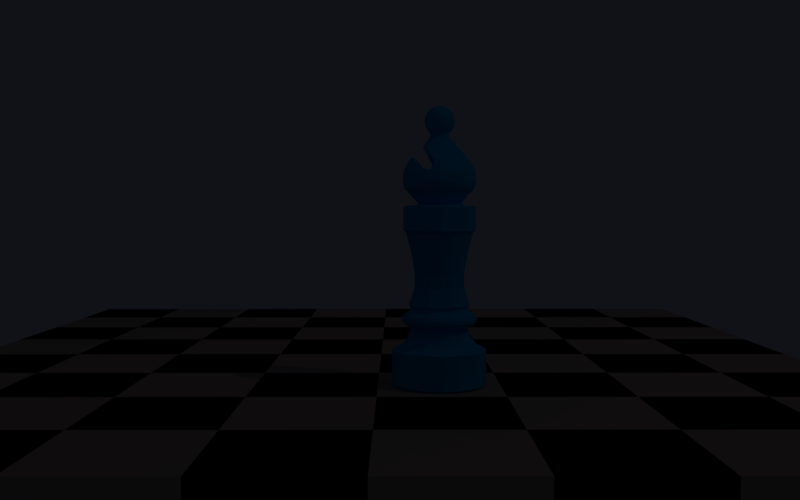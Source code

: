 # Source: bishop_render1.blend  (saved by Blender 2.78.0; exported with 4.5.12 LTS)
import bpy
from mathutils import Matrix  # noqa: F401  (used for matrix-valued properties, if any)

bpy.ops.wm.read_factory_settings(use_empty=True)
scene = bpy.context.scene
scene.name = 'Scene'

# ---- collections
col_collection_1 = bpy.data.collections.new('Collection 1'); scene.collection.children.link(col_collection_1)

# ---- materials (node trees are filled in below, after node groups)
mat_lightwood = bpy.data.materials.new('lightwood')
mat_lightwood.alpha_threshold = 0.0
mat_lightwood.use_transparent_shadow = False
mat_lightwood.diffuse_color = (0.5596, 0.4427, 0.3609, 1.0)
mat_lightwood.roughness = 0.5
mat_lightwood_001 = bpy.data.materials.new('lightwood.001')
mat_lightwood_001.alpha_threshold = 0.0
mat_lightwood_001.use_transparent_shadow = False
mat_lightwood_001.diffuse_color = (0.009851, 0.008996, 0.01222, 1.0)
mat_lightwood_001.roughness = 0.5
mat_material_001 = bpy.data.materials.new('Material.001')
mat_material_001.alpha_threshold = 0.0
mat_material_001.use_transparent_shadow = False
mat_material_001.diffuse_color = (0.001053, 0.5731, 1.0, 1.0)
mat_material_001.specular_color = (0.01033, 0.3356, 0.5395)
mat_material_001.roughness = 0.5
mat_material_001.specular_intensity = 1.0

# ---- material node trees

# ---- world
world_world = bpy.data.worlds.new('World'); scene.world = world_world
world_world.color = (0.005252, 0.006084, 0.009018)
world_world.use_sun_shadow = False
world_world.sun_shadow_jitter_overblur = 0.0
world_world.cycles.sampling_method = 'MANUAL'
world_world.light_settings.ao_factor = 0.0838

# ---- cameras
cam_camera_001 = bpy.data.cameras.new('Camera.001')
cam_camera_001.clip_end = 100.0
cam_camera_001.lens = 35.0
cam_camera_001.sensor_width = 32.0
cam_camera_001.sensor_height = 18.0
cam_camera_001.display_size = 2.0
cam_camera_001.dof.focus_distance = 0.0
cam_camera_001.dof.aperture_fstop = 128.0
cam_camera_001.dof.aperture_blades = 6

# ---- lights
light_lamp = bpy.data.lights.new('Lamp', 'AREA')
light_lamp.color = (1.0, 0.9404, 0.9404)
light_lamp.transmission_factor = 0.0
light_lamp.cutoff_distance = 30.0
light_lamp.energy = 134.3
light_lamp.shadow_buffer_clip_start = 1.001
light_lamp.shadow_soft_size = 0.005
light_lamp.shadow_maximum_resolution = 0.006
light_lamp.use_absolute_resolution = True
light_lamp.size = 0.005
light_lamp.size_y = 0.005

# ---- meshes
me_cube_003 = bpy.data.meshes.new('Cube.003')
me_cube_003.from_pydata([(-1.0, -1.0, -1.0), (-1.0, -1.0, 1.0), (-1.0, 1.0, -1.0), (-1.0, 1.0, 1.0), (1.0, -1.0, -1.0), (1.0, -1.0, 1.0), (1.0, 1.0, -1.0), (1.0, 1.0, 1.0), (-1.0, -3.0, -1.0), (-1.0, -3.0, 1.0), (-1.0, -1.0, -1.0), (-1.0, -1.0, 1.0), (1.0, -3.0, -1.0), (1.0, -3.0, 1.0), (1.0, -1.0, -1.0), (1.0, -1.0, 1.0), (-3.0, -1.0, -1.0), (-3.0, -1.0, 1.0), (-3.0, 1.0, -1.0), (-3.0, 1.0, 1.0), (-1.0, -1.0, -1.0), (-1.0, -1.0, 1.0), (-1.0, 1.0, -1.0), (-1.0, 1.0, 1.0), (-3.0, -3.0, -1.0), (-3.0, -3.0, 1.0), (-3.0, -1.0, -1.0), (-3.0, -1.0, 1.0), (-1.0, -3.0, -1.0), (-1.0, -3.0, 1.0), (-1.0, -1.0, -1.0), (-1.0, -1.0, 1.0), (-1.0, 3.0, -1.0), (-1.0, 3.0, 1.0), (-1.0, 5.0, -1.0), (-1.0, 5.0, 1.0), (1.0, 3.0, -1.0), (1.0, 3.0, 1.0), (1.0, 5.0, -1.0), (1.0, 5.0, 1.0), (-1.0, 1.0, -1.0), (-1.0, 1.0, 1.0), (-1.0, 3.0, -1.0), (-1.0, 3.0, 1.0), (1.0, 1.0, -1.0), (1.0, 1.0, 1.0), (1.0, 3.0, -1.0), (1.0, 3.0, 1.0), (-3.0, 3.0, -1.0), (-3.0, 3.0, 1.0), (-3.0, 5.0, -1.0), (-3.0, 5.0, 1.0), (-1.0, 3.0, -1.0), (-1.0, 3.0, 1.0), (-1.0, 5.0, -1.0), (-1.0, 5.0, 1.0), (-3.0, 1.0, -1.0), (-3.0, 1.0, 1.0), (-3.0, 3.0, -1.0), (-3.0, 3.0, 1.0), (-1.0, 1.0, -1.0), (-1.0, 1.0, 1.0), (-1.0, 3.0, -1.0), (-1.0, 3.0, 1.0), (-1.0, 7.0, -1.0), (-1.0, 7.0, 1.0), (-1.0, 9.0, -1.0), (-1.0, 9.0, 1.0), (1.0, 7.0, -1.0), (1.0, 7.0, 1.0), (1.0, 9.0, -1.0), (1.0, 9.0, 1.0), (-1.0, 5.0, -1.0), (-1.0, 5.0, 1.0), (-1.0, 7.0, -1.0), (-1.0, 7.0, 1.0), (1.0, 5.0, -1.0), (1.0, 5.0, 1.0), (1.0, 7.0, -1.0), (1.0, 7.0, 1.0), (-3.0, 7.0, -1.0), (-3.0, 7.0, 1.0), (-3.0, 9.0, -1.0), (-3.0, 9.0, 1.0), (-1.0, 7.0, -1.0), (-1.0, 7.0, 1.0), (-1.0, 9.0, -1.0), (-1.0, 9.0, 1.0), (-3.0, 5.0, -1.0), (-3.0, 5.0, 1.0), (-3.0, 7.0, -1.0), (-3.0, 7.0, 1.0), (-1.0, 5.0, -1.0), (-1.0, 5.0, 1.0), (-1.0, 7.0, -1.0), (-1.0, 7.0, 1.0), (-1.0, 11.0, -1.0), (-1.0, 11.0, 1.0), (-1.0, 13.0, -1.0), (-1.0, 13.0, 1.0), (1.0, 11.0, -1.0), (1.0, 11.0, 1.0), (1.0, 13.0, -1.0), (1.0, 13.0, 1.0), (-1.0, 9.0, -1.0), (-1.0, 9.0, 1.0), (-1.0, 11.0, -1.0), (-1.0, 11.0, 1.0), (1.0, 9.0, -1.0), (1.0, 9.0, 1.0), (1.0, 11.0, -1.0), (1.0, 11.0, 1.0), (-3.0, 11.0, -1.0), (-3.0, 11.0, 1.0), (-3.0, 13.0, -1.0), (-3.0, 13.0, 1.0), (-1.0, 11.0, -1.0), (-1.0, 11.0, 1.0), (-1.0, 13.0, -1.0), (-1.0, 13.0, 1.0), (-3.0, 9.0, -1.0), (-3.0, 9.0, 1.0), (-3.0, 11.0, -1.0), (-3.0, 11.0, 1.0), (-1.0, 9.0, -1.0), (-1.0, 9.0, 1.0), (-1.0, 11.0, -1.0), (-1.0, 11.0, 1.0), (3.0, -1.0, -1.0), (3.0, -1.0, 1.0), (3.0, 1.0, -1.0), (3.0, 1.0, 1.0), (5.0, -1.0, -1.0), (5.0, -1.0, 1.0), (5.0, 1.0, -1.0), (5.0, 1.0, 1.0), (3.0, -3.0, -1.0), (3.0, -3.0, 1.0), (3.0, -1.0, -1.0), (3.0, -1.0, 1.0), (5.0, -3.0, -1.0), (5.0, -3.0, 1.0), (5.0, -1.0, -1.0), (5.0, -1.0, 1.0), (1.0, -1.0, -1.0), (1.0, -1.0, 1.0), (1.0, 1.0, -1.0), (1.0, 1.0, 1.0), (3.0, -1.0, -1.0), (3.0, -1.0, 1.0), (3.0, 1.0, -1.0), (3.0, 1.0, 1.0), (1.0, -3.0, -1.0), (1.0, -3.0, 1.0), (1.0, -1.0, -1.0), (1.0, -1.0, 1.0), (3.0, -3.0, -1.0), (3.0, -3.0, 1.0), (3.0, -1.0, -1.0), (3.0, -1.0, 1.0), (3.0, 3.0, -1.0), (3.0, 3.0, 1.0), (3.0, 5.0, -1.0), (3.0, 5.0, 1.0), (5.0, 3.0, -1.0), (5.0, 3.0, 1.0), (5.0, 5.0, -1.0), (5.0, 5.0, 1.0), (3.0, 1.0, -1.0), (3.0, 1.0, 1.0), (3.0, 3.0, -1.0), (3.0, 3.0, 1.0), (5.0, 1.0, -1.0), (5.0, 1.0, 1.0), (5.0, 3.0, -1.0), (5.0, 3.0, 1.0), (1.0, 3.0, -1.0), (1.0, 3.0, 1.0), (1.0, 5.0, -1.0), (1.0, 5.0, 1.0), (3.0, 3.0, -1.0), (3.0, 3.0, 1.0), (3.0, 5.0, -1.0), (3.0, 5.0, 1.0), (1.0, 1.0, -1.0), (1.0, 1.0, 1.0), (1.0, 3.0, -1.0), (1.0, 3.0, 1.0), (3.0, 1.0, -1.0), (3.0, 1.0, 1.0), (3.0, 3.0, -1.0), (3.0, 3.0, 1.0), (3.0, 7.0, -1.0), (3.0, 7.0, 1.0), (3.0, 9.0, -1.0), (3.0, 9.0, 1.0), (5.0, 7.0, -1.0), (5.0, 7.0, 1.0), (5.0, 9.0, -1.0), (5.0, 9.0, 1.0), (3.0, 5.0, -1.0), (3.0, 5.0, 1.0), (3.0, 7.0, -1.0), (3.0, 7.0, 1.0), (5.0, 5.0, -1.0), (5.0, 5.0, 1.0), (5.0, 7.0, -1.0), (5.0, 7.0, 1.0), (1.0, 7.0, -1.0), (1.0, 7.0, 1.0), (1.0, 9.0, -1.0), (1.0, 9.0, 1.0), (3.0, 7.0, -1.0), (3.0, 7.0, 1.0), (3.0, 9.0, -1.0), (3.0, 9.0, 1.0), (1.0, 5.0, -1.0), (1.0, 5.0, 1.0), (1.0, 7.0, -1.0), (1.0, 7.0, 1.0), (3.0, 5.0, -1.0), (3.0, 5.0, 1.0), (3.0, 7.0, -1.0), (3.0, 7.0, 1.0), (3.0, 11.0, -1.0), (3.0, 11.0, 1.0), (3.0, 13.0, -1.0), (3.0, 13.0, 1.0), (5.0, 11.0, -1.0), (5.0, 11.0, 1.0), (5.0, 13.0, -1.0), (5.0, 13.0, 1.0), (3.0, 9.0, -1.0), (3.0, 9.0, 1.0), (3.0, 11.0, -1.0), (3.0, 11.0, 1.0), (5.0, 9.0, -1.0), (5.0, 9.0, 1.0), (5.0, 11.0, -1.0), (5.0, 11.0, 1.0), (1.0, 11.0, -1.0), (1.0, 11.0, 1.0), (1.0, 13.0, -1.0), (1.0, 13.0, 1.0), (3.0, 11.0, -1.0), (3.0, 11.0, 1.0), (3.0, 13.0, -1.0), (3.0, 13.0, 1.0), (1.0, 9.0, -1.0), (1.0, 9.0, 1.0), (1.0, 11.0, -1.0), (1.0, 11.0, 1.0), (3.0, 9.0, -1.0), (3.0, 9.0, 1.0), (3.0, 11.0, -1.0), (3.0, 11.0, 1.0), (7.0, -1.0, -1.0), (7.0, -1.0, 1.0), (7.0, 1.0, -1.0), (7.0, 1.0, 1.0), (9.0, -1.0, -1.0), (9.0, -1.0, 1.0), (9.0, 1.0, -1.0), (9.0, 1.0, 1.0), (7.0, -3.0, -1.0), (7.0, -3.0, 1.0), (7.0, -1.0, -1.0), (7.0, -1.0, 1.0), (9.0, -3.0, -1.0), (9.0, -3.0, 1.0), (9.0, -1.0, -1.0), (9.0, -1.0, 1.0), (5.0, -1.0, -1.0), (5.0, -1.0, 1.0), (5.0, 1.0, -1.0), (5.0, 1.0, 1.0), (7.0, -1.0, -1.0), (7.0, -1.0, 1.0), (7.0, 1.0, -1.0), (7.0, 1.0, 1.0), (5.0, -3.0, -1.0), (5.0, -3.0, 1.0), (5.0, -1.0, -1.0), (5.0, -1.0, 1.0), (7.0, -3.0, -1.0), (7.0, -3.0, 1.0), (7.0, -1.0, -1.0), (7.0, -1.0, 1.0), (7.0, 3.0, -1.0), (7.0, 3.0, 1.0), (7.0, 5.0, -1.0), (7.0, 5.0, 1.0), (9.0, 3.0, -1.0), (9.0, 3.0, 1.0), (9.0, 5.0, -1.0), (9.0, 5.0, 1.0), (7.0, 1.0, -1.0), (7.0, 1.0, 1.0), (7.0, 3.0, -1.0), (7.0, 3.0, 1.0), (9.0, 1.0, -1.0), (9.0, 1.0, 1.0), (9.0, 3.0, -1.0), (9.0, 3.0, 1.0), (5.0, 3.0, -1.0), (5.0, 3.0, 1.0), (5.0, 5.0, -1.0), (5.0, 5.0, 1.0), (7.0, 3.0, -1.0), (7.0, 3.0, 1.0), (7.0, 5.0, -1.0), (7.0, 5.0, 1.0), (5.0, 1.0, -1.0), (5.0, 1.0, 1.0), (5.0, 3.0, -1.0), (5.0, 3.0, 1.0), (7.0, 1.0, -1.0), (7.0, 1.0, 1.0), (7.0, 3.0, -1.0), (7.0, 3.0, 1.0), (7.0, 7.0, -1.0), (7.0, 7.0, 1.0), (7.0, 9.0, -1.0), (7.0, 9.0, 1.0), (9.0, 7.0, -1.0), (9.0, 7.0, 1.0), (9.0, 9.0, -1.0), (9.0, 9.0, 1.0), (7.0, 5.0, -1.0), (7.0, 5.0, 1.0), (7.0, 7.0, -1.0), (7.0, 7.0, 1.0), (9.0, 5.0, -1.0), (9.0, 5.0, 1.0), (9.0, 7.0, -1.0), (9.0, 7.0, 1.0), (5.0, 7.0, -1.0), (5.0, 7.0, 1.0), (5.0, 9.0, -1.0), (5.0, 9.0, 1.0), (7.0, 7.0, -1.0), (7.0, 7.0, 1.0), (7.0, 9.0, -1.0), (7.0, 9.0, 1.0), (5.0, 5.0, -1.0), (5.0, 5.0, 1.0), (5.0, 7.0, -1.0), (5.0, 7.0, 1.0), (7.0, 5.0, -1.0), (7.0, 5.0, 1.0), (7.0, 7.0, -1.0), (7.0, 7.0, 1.0), (7.0, 11.0, -1.0), (7.0, 11.0, 1.0), (7.0, 13.0, -1.0), (7.0, 13.0, 1.0), (9.0, 11.0, -1.0), (9.0, 11.0, 1.0), (9.0, 13.0, -1.0), (9.0, 13.0, 1.0), (7.0, 9.0, -1.0), (7.0, 9.0, 1.0), (7.0, 11.0, -1.0), (7.0, 11.0, 1.0), (9.0, 9.0, -1.0), (9.0, 9.0, 1.0), (9.0, 11.0, -1.0), (9.0, 11.0, 1.0), (5.0, 11.0, -1.0), (5.0, 11.0, 1.0), (5.0, 13.0, -1.0), (5.0, 13.0, 1.0), (7.0, 11.0, -1.0), (7.0, 11.0, 1.0), (7.0, 13.0, -1.0), (7.0, 13.0, 1.0), (5.0, 9.0, -1.0), (5.0, 9.0, 1.0), (5.0, 11.0, -1.0), (5.0, 11.0, 1.0), (7.0, 9.0, -1.0), (7.0, 9.0, 1.0), (7.0, 11.0, -1.0), (7.0, 11.0, 1.0), (11.0, -1.0, -1.0), (11.0, -1.0, 1.0), (11.0, 1.0, -1.0), (11.0, 1.0, 1.0), (13.0, -1.0, -1.0), (13.0, -1.0, 1.0), (13.0, 1.0, -1.0), (13.0, 1.0, 1.0), (11.0, -3.0, -1.0), (11.0, -3.0, 1.0), (11.0, -1.0, -1.0), (11.0, -1.0, 1.0), (13.0, -3.0, -1.0), (13.0, -3.0, 1.0), (13.0, -1.0, -1.0), (13.0, -1.0, 1.0), (9.0, -1.0, -1.0), (9.0, -1.0, 1.0), (9.0, 1.0, -1.0), (9.0, 1.0, 1.0), (11.0, -1.0, -1.0), (11.0, -1.0, 1.0), (11.0, 1.0, -1.0), (11.0, 1.0, 1.0), (9.0, -3.0, -1.0), (9.0, -3.0, 1.0), (9.0, -1.0, -1.0), (9.0, -1.0, 1.0), (11.0, -3.0, -1.0), (11.0, -3.0, 1.0), (11.0, -1.0, -1.0), (11.0, -1.0, 1.0), (11.0, 3.0, -1.0), (11.0, 3.0, 1.0), (11.0, 5.0, -1.0), (11.0, 5.0, 1.0), (13.0, 3.0, -1.0), (13.0, 3.0, 1.0), (13.0, 5.0, -1.0), (13.0, 5.0, 1.0), (11.0, 1.0, -1.0), (11.0, 1.0, 1.0), (11.0, 3.0, -1.0), (11.0, 3.0, 1.0), (13.0, 1.0, -1.0), (13.0, 1.0, 1.0), (13.0, 3.0, -1.0), (13.0, 3.0, 1.0), (9.0, 3.0, -1.0), (9.0, 3.0, 1.0), (9.0, 5.0, -1.0), (9.0, 5.0, 1.0), (11.0, 3.0, -1.0), (11.0, 3.0, 1.0), (11.0, 5.0, -1.0), (11.0, 5.0, 1.0), (9.0, 1.0, -1.0), (9.0, 1.0, 1.0), (9.0, 3.0, -1.0), (9.0, 3.0, 1.0), (11.0, 1.0, -1.0), (11.0, 1.0, 1.0), (11.0, 3.0, -1.0), (11.0, 3.0, 1.0), (11.0, 7.0, -1.0), (11.0, 7.0, 1.0), (11.0, 9.0, -1.0), (11.0, 9.0, 1.0), (13.0, 7.0, -1.0), (13.0, 7.0, 1.0), (13.0, 9.0, -1.0), (13.0, 9.0, 1.0), (11.0, 5.0, -1.0), (11.0, 5.0, 1.0), (11.0, 7.0, -1.0), (11.0, 7.0, 1.0), (13.0, 5.0, -1.0), (13.0, 5.0, 1.0), (13.0, 7.0, -1.0), (13.0, 7.0, 1.0), (9.0, 7.0, -1.0), (9.0, 7.0, 1.0), (9.0, 9.0, -1.0), (9.0, 9.0, 1.0), (11.0, 7.0, -1.0), (11.0, 7.0, 1.0), (11.0, 9.0, -1.0), (11.0, 9.0, 1.0), (9.0, 5.0, -1.0), (9.0, 5.0, 1.0), (9.0, 7.0, -1.0), (9.0, 7.0, 1.0), (11.0, 5.0, -1.0), (11.0, 5.0, 1.0), (11.0, 7.0, -1.0), (11.0, 7.0, 1.0), (11.0, 11.0, -1.0), (11.0, 11.0, 1.0), (11.0, 13.0, -1.0), (11.0, 13.0, 1.0), (13.0, 11.0, -1.0), (13.0, 11.0, 1.0), (13.0, 13.0, -1.0), (13.0, 13.0, 1.0), (11.0, 9.0, -1.0), (11.0, 9.0, 1.0), (11.0, 11.0, -1.0), (11.0, 11.0, 1.0), (13.0, 9.0, -1.0), (13.0, 9.0, 1.0), (13.0, 11.0, -1.0), (13.0, 11.0, 1.0), (9.0, 11.0, -1.0), (9.0, 11.0, 1.0), (9.0, 13.0, -1.0), (9.0, 13.0, 1.0), (11.0, 11.0, -1.0), (11.0, 11.0, 1.0), (11.0, 13.0, -1.0), (11.0, 13.0, 1.0), (9.0, 9.0, -1.0), (9.0, 9.0, 1.0), (9.0, 11.0, -1.0), (9.0, 11.0, 1.0), (11.0, 9.0, -1.0), (11.0, 9.0, 1.0), (11.0, 11.0, -1.0), (11.0, 11.0, 1.0)], [], [(0, 1, 3, 2), (2, 3, 7, 6), (6, 7, 5, 4), (4, 5, 1, 0), (2, 6, 4, 0), (7, 3, 1, 5), (8, 9, 11, 10), (10, 11, 15, 14), (14, 15, 13, 12), (12, 13, 9, 8), (10, 14, 12, 8), (15, 11, 9, 13), (16, 17, 19, 18), (18, 19, 23, 22), (22, 23, 21, 20), (20, 21, 17, 16), (18, 22, 20, 16), (23, 19, 17, 21), (24, 25, 27, 26), (26, 27, 31, 30), (30, 31, 29, 28), (28, 29, 25, 24), (26, 30, 28, 24), (31, 27, 25, 29), (32, 33, 35, 34), (34, 35, 39, 38), (38, 39, 37, 36), (36, 37, 33, 32), (34, 38, 36, 32), (39, 35, 33, 37), (40, 41, 43, 42), (42, 43, 47, 46), (46, 47, 45, 44), (44, 45, 41, 40), (42, 46, 44, 40), (47, 43, 41, 45), (48, 49, 51, 50), (50, 51, 55, 54), (54, 55, 53, 52), (52, 53, 49, 48), (50, 54, 52, 48), (55, 51, 49, 53), (56, 57, 59, 58), (58, 59, 63, 62), (62, 63, 61, 60), (60, 61, 57, 56), (58, 62, 60, 56), (63, 59, 57, 61), (64, 65, 67, 66), (66, 67, 71, 70), (70, 71, 69, 68), (68, 69, 65, 64), (66, 70, 68, 64), (71, 67, 65, 69), (72, 73, 75, 74), (74, 75, 79, 78), (78, 79, 77, 76), (76, 77, 73, 72), (74, 78, 76, 72), (79, 75, 73, 77), (80, 81, 83, 82), (82, 83, 87, 86), (86, 87, 85, 84), (84, 85, 81, 80), (82, 86, 84, 80), (87, 83, 81, 85), (88, 89, 91, 90), (90, 91, 95, 94), (94, 95, 93, 92), (92, 93, 89, 88), (90, 94, 92, 88), (95, 91, 89, 93), (96, 97, 99, 98), (98, 99, 103, 102), (102, 103, 101, 100), (100, 101, 97, 96), (98, 102, 100, 96), (103, 99, 97, 101), (104, 105, 107, 106), (106, 107, 111, 110), (110, 111, 109, 108), (108, 109, 105, 104), (106, 110, 108, 104), (111, 107, 105, 109), (112, 113, 115, 114), (114, 115, 119, 118), (118, 119, 117, 116), (116, 117, 113, 112), (114, 118, 116, 112), (119, 115, 113, 117), (120, 121, 123, 122), (122, 123, 127, 126), (126, 127, 125, 124), (124, 125, 121, 120), (122, 126, 124, 120), (127, 123, 121, 125), (128, 129, 131, 130), (130, 131, 135, 134), (134, 135, 133, 132), (132, 133, 129, 128), (130, 134, 132, 128), (135, 131, 129, 133), (136, 137, 139, 138), (138, 139, 143, 142), (142, 143, 141, 140), (140, 141, 137, 136), (138, 142, 140, 136), (143, 139, 137, 141), (144, 145, 147, 146), (146, 147, 151, 150), (150, 151, 149, 148), (148, 149, 145, 144), (146, 150, 148, 144), (151, 147, 145, 149), (152, 153, 155, 154), (154, 155, 159, 158), (158, 159, 157, 156), (156, 157, 153, 152), (154, 158, 156, 152), (159, 155, 153, 157), (160, 161, 163, 162), (162, 163, 167, 166), (166, 167, 165, 164), (164, 165, 161, 160), (162, 166, 164, 160), (167, 163, 161, 165), (168, 169, 171, 170), (170, 171, 175, 174), (174, 175, 173, 172), (172, 173, 169, 168), (170, 174, 172, 168), (175, 171, 169, 173), (176, 177, 179, 178), (178, 179, 183, 182), (182, 183, 181, 180), (180, 181, 177, 176), (178, 182, 180, 176), (183, 179, 177, 181), (184, 185, 187, 186), (186, 187, 191, 190), (190, 191, 189, 188), (188, 189, 185, 184), (186, 190, 188, 184), (191, 187, 185, 189), (192, 193, 195, 194), (194, 195, 199, 198), (198, 199, 197, 196), (196, 197, 193, 192), (194, 198, 196, 192), (199, 195, 193, 197), (200, 201, 203, 202), (202, 203, 207, 206), (206, 207, 205, 204), (204, 205, 201, 200), (202, 206, 204, 200), (207, 203, 201, 205), (208, 209, 211, 210), (210, 211, 215, 214), (214, 215, 213, 212), (212, 213, 209, 208), (210, 214, 212, 208), (215, 211, 209, 213), (216, 217, 219, 218), (218, 219, 223, 222), (222, 223, 221, 220), (220, 221, 217, 216), (218, 222, 220, 216), (223, 219, 217, 221), (224, 225, 227, 226), (226, 227, 231, 230), (230, 231, 229, 228), (228, 229, 225, 224), (226, 230, 228, 224), (231, 227, 225, 229), (232, 233, 235, 234), (234, 235, 239, 238), (238, 239, 237, 236), (236, 237, 233, 232), (234, 238, 236, 232), (239, 235, 233, 237), (240, 241, 243, 242), (242, 243, 247, 246), (246, 247, 245, 244), (244, 245, 241, 240), (242, 246, 244, 240), (247, 243, 241, 245), (248, 249, 251, 250), (250, 251, 255, 254), (254, 255, 253, 252), (252, 253, 249, 248), (250, 254, 252, 248), (255, 251, 249, 253), (256, 257, 259, 258), (258, 259, 263, 262), (262, 263, 261, 260), (260, 261, 257, 256), (258, 262, 260, 256), (263, 259, 257, 261), (264, 265, 267, 266), (266, 267, 271, 270), (270, 271, 269, 268), (268, 269, 265, 264), (266, 270, 268, 264), (271, 267, 265, 269), (272, 273, 275, 274), (274, 275, 279, 278), (278, 279, 277, 276), (276, 277, 273, 272), (274, 278, 276, 272), (279, 275, 273, 277), (280, 281, 283, 282), (282, 283, 287, 286), (286, 287, 285, 284), (284, 285, 281, 280), (282, 286, 284, 280), (287, 283, 281, 285), (288, 289, 291, 290), (290, 291, 295, 294), (294, 295, 293, 292), (292, 293, 289, 288), (290, 294, 292, 288), (295, 291, 289, 293), (296, 297, 299, 298), (298, 299, 303, 302), (302, 303, 301, 300), (300, 301, 297, 296), (298, 302, 300, 296), (303, 299, 297, 301), (304, 305, 307, 306), (306, 307, 311, 310), (310, 311, 309, 308), (308, 309, 305, 304), (306, 310, 308, 304), (311, 307, 305, 309), (312, 313, 315, 314), (314, 315, 319, 318), (318, 319, 317, 316), (316, 317, 313, 312), (314, 318, 316, 312), (319, 315, 313, 317), (320, 321, 323, 322), (322, 323, 327, 326), (326, 327, 325, 324), (324, 325, 321, 320), (322, 326, 324, 320), (327, 323, 321, 325), (328, 329, 331, 330), (330, 331, 335, 334), (334, 335, 333, 332), (332, 333, 329, 328), (330, 334, 332, 328), (335, 331, 329, 333), (336, 337, 339, 338), (338, 339, 343, 342), (342, 343, 341, 340), (340, 341, 337, 336), (338, 342, 340, 336), (343, 339, 337, 341), (344, 345, 347, 346), (346, 347, 351, 350), (350, 351, 349, 348), (348, 349, 345, 344), (346, 350, 348, 344), (351, 347, 345, 349), (352, 353, 355, 354), (354, 355, 359, 358), (358, 359, 357, 356), (356, 357, 353, 352), (354, 358, 356, 352), (359, 355, 353, 357), (360, 361, 363, 362), (362, 363, 367, 366), (366, 367, 365, 364), (364, 365, 361, 360), (362, 366, 364, 360), (367, 363, 361, 365), (368, 369, 371, 370), (370, 371, 375, 374), (374, 375, 373, 372), (372, 373, 369, 368), (370, 374, 372, 368), (375, 371, 369, 373), (376, 377, 379, 378), (378, 379, 383, 382), (382, 383, 381, 380), (380, 381, 377, 376), (378, 382, 380, 376), (383, 379, 377, 381), (384, 385, 387, 386), (386, 387, 391, 390), (390, 391, 389, 388), (388, 389, 385, 384), (386, 390, 388, 384), (391, 387, 385, 389), (392, 393, 395, 394), (394, 395, 399, 398), (398, 399, 397, 396), (396, 397, 393, 392), (394, 398, 396, 392), (399, 395, 393, 397), (400, 401, 403, 402), (402, 403, 407, 406), (406, 407, 405, 404), (404, 405, 401, 400), (402, 406, 404, 400), (407, 403, 401, 405), (408, 409, 411, 410), (410, 411, 415, 414), (414, 415, 413, 412), (412, 413, 409, 408), (410, 414, 412, 408), (415, 411, 409, 413), (416, 417, 419, 418), (418, 419, 423, 422), (422, 423, 421, 420), (420, 421, 417, 416), (418, 422, 420, 416), (423, 419, 417, 421), (424, 425, 427, 426), (426, 427, 431, 430), (430, 431, 429, 428), (428, 429, 425, 424), (426, 430, 428, 424), (431, 427, 425, 429), (432, 433, 435, 434), (434, 435, 439, 438), (438, 439, 437, 436), (436, 437, 433, 432), (434, 438, 436, 432), (439, 435, 433, 437), (440, 441, 443, 442), (442, 443, 447, 446), (446, 447, 445, 444), (444, 445, 441, 440), (442, 446, 444, 440), (447, 443, 441, 445), (448, 449, 451, 450), (450, 451, 455, 454), (454, 455, 453, 452), (452, 453, 449, 448), (450, 454, 452, 448), (455, 451, 449, 453), (456, 457, 459, 458), (458, 459, 463, 462), (462, 463, 461, 460), (460, 461, 457, 456), (458, 462, 460, 456), (463, 459, 457, 461), (464, 465, 467, 466), (466, 467, 471, 470), (470, 471, 469, 468), (468, 469, 465, 464), (466, 470, 468, 464), (471, 467, 465, 469), (472, 473, 475, 474), (474, 475, 479, 478), (478, 479, 477, 476), (476, 477, 473, 472), (474, 478, 476, 472), (479, 475, 473, 477), (480, 481, 483, 482), (482, 483, 487, 486), (486, 487, 485, 484), (484, 485, 481, 480), (482, 486, 484, 480), (487, 483, 481, 485), (488, 489, 491, 490), (490, 491, 495, 494), (494, 495, 493, 492), (492, 493, 489, 488), (490, 494, 492, 488), (495, 491, 489, 493), (496, 497, 499, 498), (498, 499, 503, 502), (502, 503, 501, 500), (500, 501, 497, 496), (498, 502, 500, 496), (503, 499, 497, 501), (504, 505, 507, 506), (506, 507, 511, 510), (510, 511, 509, 508), (508, 509, 505, 504), (506, 510, 508, 504), (511, 507, 505, 509)])
me_cube_003.polygons.foreach_set('material_index', [0, 0, 0, 0, 0, 0, 1, 1, 1, 1, 1, 1, 1, 1, 1, 1, 1, 1, 0, 0, 0, 0, 0, 0, 0, 0, 0, 0, 0, 0, 1, 1, 1, 1, 1, 1, 1, 1, 1, 1, 1, 1, 0, 0, 0, 0, 0, 0, 0, 0, 0, 0, 0, 0, 1, 1, 1, 1, 1, 1, 1, 1, 1, 1, 1, 1, 0, 0, 0, 0, 0, 0, 0, 0, 0, 0, 0, 0, 1, 1, 1, 1, 1, 1, 1, 1, 1, 1, 1, 1, 0, 0, 0, 0, 0, 0, 0, 0, 0, 0, 0, 0, 1, 1, 1, 1, 1, 1, 1, 1, 1, 1, 1, 1, 0, 0, 0, 0, 0, 0, 0, 0, 0, 0, 0, 0, 1, 1, 1, 1, 1, 1, 1, 1, 1, 1, 1, 1, 0, 0, 0, 0, 0, 0, 0, 0, 0, 0, 0, 0, 1, 1, 1, 1, 1, 1, 1, 1, 1, 1, 1, 1, 0, 0, 0, 0, 0, 0, 0, 0, 0, 0, 0, 0, 1, 1, 1, 1, 1, 1, 1, 1, 1, 1, 1, 1, 0, 0, 0, 0, 0, 0, 0, 0, 0, 0, 0, 0, 1, 1, 1, 1, 1, 1, 1, 1, 1, 1, 1, 1, 0, 0, 0, 0, 0, 0, 0, 0, 0, 0, 0, 0, 1, 1, 1, 1, 1, 1, 1, 1, 1, 1, 1, 1, 0, 0, 0, 0, 0, 0, 0, 0, 0, 0, 0, 0, 1, 1, 1, 1, 1, 1, 1, 1, 1, 1, 1, 1, 0, 0, 0, 0, 0, 0, 0, 0, 0, 0, 0, 0, 1, 1, 1, 1, 1, 1, 1, 1, 1, 1, 1, 1, 0, 0, 0, 0, 0, 0, 0, 0, 0, 0, 0, 0, 1, 1, 1, 1, 1, 1, 1, 1, 1, 1, 1, 1, 0, 0, 0, 0, 0, 0, 0, 0, 0, 0, 0, 0, 1, 1, 1, 1, 1, 1, 1, 1, 1, 1, 1, 1, 0, 0, 0, 0, 0, 0, 0, 0, 0, 0, 0, 0, 1, 1, 1, 1, 1, 1, 1, 1, 1, 1, 1, 1, 0, 0, 0, 0, 0, 0, 0, 0, 0, 0, 0, 0, 1, 1, 1, 1, 1, 1, 1, 1, 1, 1, 1, 1, 0, 0, 0, 0, 0, 0])
me_cube_003.materials.append(mat_lightwood)
me_cube_003.materials.append(mat_lightwood_001)
me_cube_003.use_remesh_preserve_volume = False
me_cube_003.use_remesh_preserve_attributes = False
me_cube_003.use_mirror_vertex_groups = False
me_cube_003.update()
me_sphere = bpy.data.meshes.new('Sphere')
me_sphere.from_pydata([(0.03806, 0.1913, 1.846), (0.07466, 0.3753, 1.789), (0.1084, 0.5449, 1.697), (0.1379, 0.6935, 1.572), (0.1622, 0.8155, 1.421), (0.1802, 0.9061, 1.248), (0.1913, 0.9619, 1.06), (0.1951, 0.9808, 0.8651), (0.1913, 0.9619, 0.67), (0.1802, 0.9061, 0.4824), (0.1622, 0.8155, 0.3095), (0.1288, 0.6474, 0.158), (0.07466, 0.1802, 1.846), (0.1464, 0.3536, 1.789), (0.2126, 0.5133, 1.697), (0.2706, 0.6533, 1.572), (0.3182, 0.7682, 1.421), (0.3536, 0.8536, 1.248), (0.3753, 0.9061, 1.06), (0.3827, 0.9239, 0.8651), (0.3753, 0.9061, 0.67), (0.3536, 0.8536, 0.4824), (0.3182, 0.7682, 0.3095), (0.2526, 0.6099, 0.158), (0.1084, 0.1622, 1.846), (0.2126, 0.3182, 1.789), (0.3087, 0.4619, 1.697), (0.3928, 0.5879, 1.572), (0.4619, 0.6913, 1.421), (0.5133, 0.7682, 1.248), (0.5449, 0.8155, 1.06), (0.5556, 0.8315, 0.8651), (0.5449, 0.8155, 0.67), (0.5133, 0.7682, 0.4824), (0.4619, 0.6913, 0.3095), (0.3667, 0.5489, 0.158), (0.1379, 0.1379, 1.846), (0.2706, 0.2706, 1.789), (0.3928, 0.3928, 1.697), (0.5, 0.5, 1.572), (0.5879, 0.5879, 1.421), (0.6533, 0.6533, 1.248), (0.6935, 0.6935, 1.06), (0.7071, 0.7071, 0.8651), (0.6935, 0.6935, 0.67), (0.6533, 0.6533, 0.4824), (0.5879, 0.5879, 0.3095), (0.4668, 0.4668, 0.158), (0.1622, 0.1084, 1.846), (0.3182, 0.2126, 1.789), (0.4619, 0.3087, 1.697), (0.5879, 0.3928, 1.572), (0.6913, 0.4619, 1.421), (0.7682, 0.5133, 1.248), (0.8155, 0.5449, 1.06), (0.8315, 0.5556, 0.8651), (0.8155, 0.5449, 0.67), (0.7682, 0.5133, 0.4824), (0.6913, 0.4619, 0.3095), (0.5489, 0.3667, 0.158), (0.1802, 0.07466, 1.846), (0.3536, 0.1464, 1.789), (0.5133, 0.2126, 1.697), (0.6533, 0.2706, 1.572), (0.7682, 0.3182, 1.421), (0.8536, 0.3536, 1.248), (0.9061, 0.3753, 1.06), (0.9239, 0.3827, 0.8651), (0.9061, 0.3753, 0.67), (0.8536, 0.3536, 0.4824), (0.7682, 0.3182, 0.3095), (0.6099, 0.2526, 0.158), (0.1913, 0.03806, 1.846), (0.3753, 0.07466, 1.789), (0.5449, 0.1084, 1.697), (0.6935, 0.1379, 1.572), (0.8155, 0.1622, 1.421), (0.9061, 0.1802, 1.248), (0.9619, 0.1913, 1.06), (0.9808, 0.1951, 0.8651), (0.9619, 0.1913, 0.67), (0.9061, 0.1802, 0.4824), (0.8155, 0.1622, 0.3095), (0.6474, 0.1288, 0.158), (0.1951, -3.266e-07, 1.846), (0.3827, -3.192e-07, 1.789), (0.5556, -3.117e-07, 1.697), (0.7071, -3.192e-07, 1.572), (0.8315, -3.341e-07, 1.421), (0.9239, -2.745e-07, 1.248), (0.9808, -3.937e-07, 1.06), (1.0, -3.788e-07, 0.8651), (0.9808, -3.937e-07, 0.67), (0.9239, -2.298e-07, 0.4824), (0.8315, -3.341e-07, 0.3095), (0.6601, -3.144e-07, 0.158), (0.1913, -0.03806, 1.846), (0.3753, -0.07466, 1.789), (0.5449, -0.1084, 1.697), (0.6935, -0.138, 1.572), (0.8155, -0.1622, 1.421), (0.9061, -0.1802, 1.248), (0.9619, -0.1913, 1.06), (0.9808, -0.1951, 0.8651), (0.9619, -0.1913, 0.67), (0.9061, -0.1802, 0.4824), (0.8155, -0.1622, 0.3095), (0.6474, -0.1288, 0.158), (0.1802, -0.07466, 1.846), (0.3536, -0.1464, 1.789), (0.5133, -0.2126, 1.697), (0.6533, -0.2706, 1.572), (0.7682, -0.3182, 1.421), (0.8536, -0.3536, 1.248), (0.9061, -0.3753, 1.06), (0.9239, -0.3827, 0.8651), (0.9061, -0.3753, 0.67), (0.8536, -0.3536, 0.4824), (0.7682, -0.3182, 0.3095), (0.6099, -0.2526, 0.158), (0.1622, -0.1084, 1.846), (0.3182, -0.2126, 1.789), (0.4619, -0.3087, 1.697), (0.5879, -0.3928, 1.572), (0.6913, -0.4619, 1.421), (0.7682, -0.5133, 1.248), (0.8155, -0.5449, 1.06), (0.8315, -0.5556, 0.8651), (0.8155, -0.5449, 0.67), (0.7682, -0.5133, 0.4824), (0.6913, -0.4619, 0.3095), (0.5489, -0.3667, 0.158), (0.1379, -0.138, 1.846), (0.2706, -0.2706, 1.789), (0.3928, -0.3928, 1.697), (0.5, -0.5, 1.572), (0.5879, -0.5879, 1.421), (0.6533, -0.6533, 1.248), (0.6935, -0.6935, 1.06), (0.7071, -0.7071, 0.8651), (0.6935, -0.6935, 0.67), (0.6533, -0.6533, 0.4824), (0.5879, -0.5879, 0.3095), (0.4668, -0.4668, 0.158), (0.1084, -0.1622, 1.846), (0.2126, -0.3182, 1.789), (0.3087, -0.4619, 1.697), (0.3928, -0.5879, 1.572), (0.4619, -0.6913, 1.421), (0.5133, -0.7682, 1.248), (0.5449, -0.8155, 1.06), (0.5556, -0.8315, 0.8651), (0.5449, -0.8155, 0.67), (0.5133, -0.7682, 0.4824), (0.4619, -0.6913, 0.3095), (0.3667, -0.5489, 0.158), (0.07466, -0.1802, 1.846), (0.1464, -0.3536, 1.789), (0.2126, -0.5133, 1.697), (0.2706, -0.6533, 1.572), (0.3182, -0.7682, 1.421), (0.3536, -0.8536, 1.248), (0.3753, -0.9061, 1.06), (0.3827, -0.9239, 0.8651), (0.3753, -0.9061, 0.67), (0.3536, -0.8536, 0.4824), (0.3182, -0.7682, 0.3095), (0.2526, -0.6099, 0.158), (0.03806, -0.1913, 1.846), (0.07466, -0.3753, 1.789), (0.1084, -0.5449, 1.697), (0.1379, -0.6935, 1.572), (0.1622, -0.8155, 1.421), (0.1802, -0.9061, 1.248), (0.1913, -0.9619, 1.06), (0.1951, -0.9808, 0.8651), (0.1913, -0.9619, 0.67), (0.1802, -0.9061, 0.4824), (0.1622, -0.8155, 0.3095), (0.1288, -0.6474, 0.158), (-7.212e-09, -0.1951, 1.846), (4.122e-08, -0.3827, 1.789), (2.632e-08, -0.5556, 1.697), (-2.584e-08, -0.7071, 1.572), (-8.544e-08, -0.8315, 1.421), (6.357e-08, -0.9239, 1.248), (-8.544e-08, -0.9808, 1.06), (-1.003e-07, -1.0, 0.8651), (-8.544e-08, -0.9808, 0.67), (6.357e-08, -0.9239, 0.4824), (-8.544e-08, -0.8315, 0.3095), (-1.861e-08, -0.6601, 0.158), (-0.03806, -0.1913, 1.846), (-0.07466, -0.3753, 1.789), (-0.1084, -0.5449, 1.697), (-0.1379, -0.6935, 1.572), (-0.1622, -0.8155, 1.421), (-0.1802, -0.9061, 1.248), (-0.1913, -0.9619, 1.06), (-0.1951, -0.9808, 0.8651), (-0.1913, -0.9619, 0.67), (-0.1802, -0.9061, 0.4824), (-0.1622, -0.8155, 0.3095), (-0.1288, -0.6474, 0.158), (-1.247e-07, -6.269e-07, 1.865), (-0.07466, -0.1802, 1.846), (-0.1464, -0.3536, 1.789), (-0.2126, -0.5133, 1.697), (-0.2706, -0.6533, 1.572), (-0.3182, -0.7682, 1.421), (-0.3536, -0.8536, 1.248), (-0.3753, -0.9061, 1.06), (-0.3827, -0.9239, 0.8651), (-0.3753, -0.9061, 0.67), (-0.3536, -0.8536, 0.4824), (-0.3182, -0.7682, 0.3095), (-0.2526, -0.6099, 0.158), (-0.1084, -0.1622, 1.846), (-0.2126, -0.3182, 1.789), (-0.3087, -0.4619, 1.697), (-0.3928, -0.5879, 1.572), (-0.4619, -0.6913, 1.421), (-0.5133, -0.7682, 1.248), (-0.5449, -0.8155, 1.06), (-0.5556, -0.8315, 0.8651), (-0.5449, -0.8155, 0.67), (-0.5133, -0.7682, 0.4824), (-0.4619, -0.6913, 0.3095), (-0.3667, -0.5489, 0.158), (-0.1379, -0.138, 1.846), (-0.2706, -0.2706, 1.789), (-0.3928, -0.3928, 1.697), (-0.5, -0.5, 1.572), (-0.5879, -0.5879, 1.421), (-0.6533, -0.6533, 1.248), (-0.6935, -0.6935, 1.06), (-0.7071, -0.7071, 0.8651), (-0.6935, -0.6935, 0.67), (-0.6533, -0.6533, 0.4824), (-0.5879, -0.5879, 0.3095), (-0.4668, -0.4668, 0.158), (-0.1622, -0.1084, 1.846), (-0.3182, -0.2126, 1.789), (-0.4619, -0.3087, 1.697), (-0.5879, -0.3928, 1.572), (-0.6913, -0.4619, 1.421), (-0.7682, -0.5133, 1.248), (-0.8155, -0.5449, 1.06), (-0.8315, -0.5556, 0.8651), (-0.8155, -0.5449, 0.67), (-0.7682, -0.5133, 0.4824), (-0.6913, -0.4619, 0.3095), (-0.5489, -0.3667, 0.158), (-0.1802, -0.07466, 1.846), (-0.3536, -0.1464, 1.789), (-0.5133, -0.2126, 1.697), (-0.6533, -0.2706, 1.572), (-0.7682, -0.3182, 1.421), (-0.8536, -0.3536, 1.248), (-0.9061, -0.3753, 1.06), (-0.9239, -0.3827, 0.8651), (-0.9061, -0.3753, 0.67), (-0.8536, -0.3536, 0.4824), (-0.7682, -0.3182, 0.3095), (-0.6099, -0.2526, 0.158), (1.434e-07, 0.6312, 0.113), (-0.1231, 0.619, 0.113), (-0.1913, -0.03806, 1.846), (-0.3753, -0.07466, 1.789), (-0.5449, -0.1084, 1.697), (-0.6935, -0.1379, 1.572), (-0.8155, -0.1622, 1.421), (-0.9061, -0.1802, 1.248), (-0.9619, -0.1913, 1.06), (-0.9808, -0.1951, 0.8651), (-0.9619, -0.1913, 0.67), (-0.9061, -0.1802, 0.4824), (-0.8155, -0.1622, 0.3095), (-0.6474, -0.1288, 0.158), (-0.2415, 0.5831, 0.113), (-0.3507, 0.5248, 0.113), (-0.4463, 0.4463, 0.113), (-0.1951, -3.117e-07, 1.846), (-0.3827, -2.819e-07, 1.789), (-0.5556, -2.819e-07, 1.697), (-0.7071, -1.851e-07, 1.572), (-0.8315, -1.404e-07, 1.421), (-0.9239, -3.192e-07, 1.248), (-0.9808, -9.567e-08, 1.06), (-1.0, -1.404e-07, 0.8651), (-0.9808, -9.567e-08, 0.67), (-0.9239, -3.192e-07, 0.4824), (-0.8315, -1.404e-07, 0.3095), (-0.6601, -1.892e-07, 0.158), (-0.5248, 0.3507, 0.113), (-0.5831, 0.2415, 0.113), (-0.619, 0.1231, 0.113), (-0.1913, 0.03806, 1.846), (-0.3753, 0.07466, 1.789), (-0.5449, 0.1084, 1.697), (-0.6935, 0.1379, 1.572), (-0.8155, 0.1622, 1.421), (-0.9061, 0.1802, 1.248), (-0.9619, 0.1913, 1.06), (-0.9808, 0.1951, 0.8651), (-0.9619, 0.1913, 0.67), (-0.9061, 0.1802, 0.4824), (-0.8155, 0.1622, 0.3095), (-0.6474, 0.1288, 0.158), (-0.6312, -1.911e-07, 0.113), (-0.619, -0.1231, 0.113), (-0.5831, -0.2415, 0.113), (-0.1802, 0.07466, 1.846), (-0.3536, 0.1464, 1.789), (-0.5133, 0.2126, 1.697), (-0.6533, 0.2706, 1.572), (-0.7682, 0.3182, 1.421), (-0.8536, 0.3536, 1.248), (-0.9061, 0.3753, 1.06), (-0.9239, 0.3827, 0.8651), (-0.9061, 0.3753, 0.67), (-0.8536, 0.3536, 0.4824), (-0.7682, 0.3182, 0.3095), (-0.6099, 0.2526, 0.158), (-0.5248, -0.3507, 0.113), (-0.4463, -0.4463, 0.113), (-0.3507, -0.5248, 0.113), (-0.1622, 0.1084, 1.846), (-0.3182, 0.2126, 1.789), (-0.4619, 0.3087, 1.697), (-0.5879, 0.3928, 1.572), (-0.6913, 0.4619, 1.421), (-0.7682, 0.5133, 1.248), (-0.8155, 0.5449, 1.06), (-0.8315, 0.5556, 0.8651), (-0.8155, 0.5449, 0.67), (-0.7682, 0.5133, 0.4824), (-0.6913, 0.4619, 0.3095), (-0.5489, 0.3667, 0.158), (-0.2415, -0.5831, 0.113), (-0.1231, -0.6191, 0.113), (-1.624e-08, -0.6312, 0.113), (-0.1379, 0.1379, 1.846), (-0.2706, 0.2706, 1.789), (-0.3928, 0.3928, 1.697), (-0.5, 0.5, 1.572), (-0.5879, 0.5879, 1.421), (-0.6533, 0.6533, 1.248), (-0.6935, 0.6935, 1.06), (-0.7071, 0.7071, 0.8651), (-0.6935, 0.6935, 0.67), (-0.6533, 0.6533, 0.4824), (-0.5879, 0.5879, 0.3095), (-0.4668, 0.4668, 0.158), (0.1231, -0.6191, 0.113), (0.2415, -0.5831, 0.113), (0.3507, -0.5248, 0.113), (-0.1084, 0.1622, 1.846), (-0.2126, 0.3182, 1.789), (-0.3087, 0.4619, 1.697), (-0.3928, 0.5879, 1.572), (-0.4619, 0.6913, 1.421), (-0.5133, 0.7682, 1.248), (-0.5449, 0.8155, 1.06), (-0.5556, 0.8315, 0.8651), (-0.5449, 0.8155, 0.67), (-0.5133, 0.7682, 0.4824), (-0.4619, 0.6913, 0.3095), (-0.3667, 0.5489, 0.158), (0.4463, -0.4463, 0.113), (0.5248, -0.3507, 0.113), (0.5831, -0.2415, 0.113), (-0.07466, 0.1802, 1.846), (-0.1464, 0.3536, 1.789), (-0.2126, 0.5133, 1.697), (-0.2706, 0.6533, 1.572), (-0.3182, 0.7682, 1.421), (-0.3536, 0.8536, 1.248), (-0.3753, 0.9061, 1.06), (-0.3827, 0.9239, 0.8651), (-0.3753, 0.9061, 0.67), (-0.3536, 0.8536, 0.4824), (-0.3182, 0.7682, 0.3095), (-0.2526, 0.6099, 0.158), (0.6191, -0.1231, 0.113), (0.6312, -3.108e-07, 0.113), (0.6191, 0.1231, 0.113), (-0.03806, 0.1913, 1.846), (-0.07466, 0.3753, 1.789), (-0.1084, 0.5449, 1.697), (-0.1379, 0.6935, 1.572), (-0.1622, 0.8155, 1.421), (-0.1802, 0.9061, 1.248), (-0.1913, 0.9619, 1.06), (-0.1951, 0.9808, 0.8651), (-0.1913, 0.9619, 0.67), (-0.1802, 0.9061, 0.4824), (-0.1622, 0.8155, 0.3095), (-0.1288, 0.6474, 0.158), (0.5831, 0.2415, 0.113), (0.5248, 0.3507, 0.113), (0.4463, 0.4463, 0.113), (3.749e-08, 0.1951, 1.846), (7.847e-08, 0.3827, 1.789), (1.083e-07, 0.5556, 1.697), (1.53e-07, 0.7071, 1.572), (2.722e-07, 0.8315, 1.421), (6.357e-08, 0.9239, 1.248), (2.573e-07, 0.9808, 1.06), (2.722e-07, 1.0, 0.8651), (2.573e-07, 0.9808, 0.67), (6.357e-08, 0.9239, 0.4824), (2.722e-07, 0.8315, 0.3095), (1.483e-07, 0.6601, 0.158), (0.3507, 0.5248, 0.113), (0.2415, 0.5831, 0.113), (0.1231, 0.619, 0.113), (2.217, 0.0, -4.682), (2.395, 1.455e-08, -4.79), (2.395, 1.455e-08, -6.33), (2.233, 2.806e-08, -6.43), (1.918, -0.7945, -7.062), (1.911, 2.409e-07, -7.672), (1.764, 3.708e-07, -8.402), (1.687, 4.397e-07, -10.27), (1.932, 5.016e-07, -11.44), (1.933, 5.027e-07, -11.58), (2.105, 4.75e-07, -11.71), (2.39, 5.056e-07, -11.94), (2.491, 5.336e-07, -12.15), (2.484, 5.599e-07, -12.35), (2.358, 5.853e-07, -12.54), (2.093, 6.074e-07, -12.7), (1.796, 6.21e-07, -12.8), (1.796, 6.466e-07, -12.9), (1.987, 6.839e-07, -13.02), (2.075, 6.486e-07, -13.38), (2.305, 6.707e-07, -13.74), (2.698, 7.331e-07, -14.11), (2.827, 7.365e-07, -14.18), (3.047, 7.365e-07, -14.18), (3.143, 7.487e-07, -14.27), (3.134, 1.048e-06, -16.5), (3.003, 1.059e-06, -16.59), (2.049, 0.8486, -4.682), (2.213, 0.9167, -4.79), (2.213, 0.9167, -6.33), (2.063, 0.8545, -6.43), (1.468, -1.468, -7.062), (1.765, 0.7313, -7.672), (1.63, 0.6751, -8.402), (1.558, 0.6455, -10.27), (1.785, 0.7395, -11.44), (1.786, 0.7396, -11.58), (1.945, 0.8057, -11.71), (2.208, 0.9145, -11.94), (2.301, 0.9532, -12.15), (2.295, 0.9508, -12.35), (2.179, 0.9024, -12.54), (1.934, 0.8009, -12.7), (1.659, 0.6873, -12.8), (1.66, 0.6875, -12.9), (1.835, 0.7603, -13.02), (1.917, 0.794, -13.38), (2.13, 0.8823, -13.74), (2.493, 1.033, -14.11), (2.612, 1.082, -14.18), (2.815, 1.166, -14.18), (2.904, 1.203, -14.27), (2.896, 1.199, -16.5), (2.774, 1.149, -16.59), (1.568, 1.568, -4.682), (1.694, 1.694, -4.79), (1.694, 1.694, -6.33), (1.579, 1.579, -6.43), (0.7945, -1.918, -7.062), (1.351, 1.351, -7.672), (1.247, 1.247, -8.402), (1.193, 1.193, -10.27), (1.366, 1.366, -11.44), (1.367, 1.367, -11.58), (1.489, 1.489, -11.71), (1.69, 1.69, -11.94), (1.761, 1.761, -12.15), (1.757, 1.757, -12.35), (1.667, 1.667, -12.54), (1.48, 1.48, -12.7), (1.27, 1.27, -12.8), (1.27, 1.27, -12.9), (1.405, 1.405, -13.02), (1.467, 1.467, -13.38), (1.63, 1.63, -13.74), (1.908, 1.908, -14.11), (1.999, 1.999, -14.18), (2.154, 2.154, -14.18), (2.223, 2.223, -14.27), (2.216, 2.216, -16.5), (2.123, 2.123, -16.59), (0.8486, 2.049, -4.682), (0.9167, 2.213, -4.79), (0.9167, 2.213, -6.33), (0.8545, 2.063, -6.43), (2.631e-07, -2.076, -7.062), (0.7313, 1.765, -7.672), (0.6751, 1.63, -8.402), (0.6455, 1.558, -10.27), (0.7395, 1.785, -11.44), (0.7396, 1.786, -11.58), (0.8057, 1.945, -11.71), (0.9145, 2.208, -11.94), (0.9532, 2.301, -12.15), (0.9507, 2.295, -12.35), (0.9024, 2.179, -12.54), (0.8009, 1.934, -12.7), (0.6873, 1.659, -12.8), (0.6875, 1.66, -12.9), (0.7603, 1.835, -13.02), (0.794, 1.917, -13.38), (0.8823, 2.13, -13.74), (1.033, 2.493, -14.11), (1.082, 2.612, -14.18), (1.166, 2.815, -14.18), (1.203, 2.904, -14.27), (1.199, 2.896, -16.5), (1.149, 2.774, -16.59), (-9.693e-08, 2.217, -4.682), (-1.193e-07, 2.395, -4.79), (-1.193e-07, 2.395, -6.33), (-1.257e-07, 2.233, -6.43), (-0.7945, -1.918, -7.062), (-3.268e-07, 1.911, -7.672), (-4.578e-07, 1.764, -8.402), (-5.306e-07, 1.687, -10.27), (-6.099e-07, 1.932, -11.44), (-6.11e-07, 1.933, -11.58), (-5.842e-07, 2.105, -11.71), (-6.272e-07, 2.39, -11.94), (-6.596e-07, 2.491, -12.15), (-6.857e-07, 2.484, -12.35), (-7.056e-07, 2.358, -12.54), (-7.161e-07, 2.093, -12.7), (-7.167e-07, 1.796, -12.8), (-7.432e-07, 1.796, -12.9), (-7.756e-07, 1.987, -13.02), (-7.337e-07, 2.075, -13.38), (-7.717e-07, 2.305, -13.74), (-8.519e-07, 2.698, -14.11), (-8.601e-07, 2.827, -14.18), (-8.697e-07, 3.047, -14.18), (-8.861e-07, 3.143, -14.27), (-1.185e-06, 3.134, -16.5), (-1.191e-06, 3.003, -16.59), (-0.8486, 2.049, -4.682), (-0.9167, 2.213, -4.79), (-0.9167, 2.213, -6.33), (-0.8545, 2.063, -6.43), (-1.468, -1.468, -7.062), (-0.7313, 1.765, -7.672), (-0.6751, 1.63, -8.402), (-0.6455, 1.558, -10.27), (-0.7395, 1.785, -11.44), (-0.7396, 1.786, -11.58), (-0.8057, 1.945, -11.71), (-0.9145, 2.208, -11.94), (-0.9532, 2.301, -12.15), (-0.9508, 2.295, -12.35), (-0.9024, 2.179, -12.54), (-0.8009, 1.934, -12.7), (-0.6873, 1.659, -12.8), (-0.6875, 1.66, -12.9), (-0.7603, 1.835, -13.02), (-0.794, 1.917, -13.38), (-0.8823, 2.13, -13.74), (-1.033, 2.493, -14.11), (-1.082, 2.612, -14.18), (-1.166, 2.815, -14.18), (-1.203, 2.904, -14.27), (-1.199, 2.896, -16.5), (-1.149, 2.774, -16.59), (-1.568, 1.568, -4.682), (-1.694, 1.694, -4.79), (-1.694, 1.694, -6.33), (-1.579, 1.579, -6.43), (-1.918, -0.7945, -7.062), (-1.351, 1.351, -7.672), (-1.247, 1.247, -8.402), (-1.193, 1.193, -10.27), (-1.366, 1.366, -11.44), (-1.367, 1.367, -11.58), (-1.489, 1.489, -11.71), (-1.69, 1.69, -11.94), (-1.761, 1.761, -12.15), (-1.757, 1.757, -12.35), (-1.667, 1.667, -12.54), (-1.48, 1.48, -12.7), (-1.27, 1.27, -12.8), (-1.27, 1.27, -12.9), (-1.405, 1.405, -13.02), (-1.467, 1.467, -13.38), (-1.63, 1.63, -13.74), (-1.908, 1.908, -14.11), (-1.999, 1.999, -14.18), (-2.154, 2.154, -14.18), (-2.223, 2.223, -14.27), (-2.216, 2.216, -16.5), (-2.123, 2.123, -16.59), (-2.049, 0.8486, -4.682), (-2.213, 0.9167, -4.79), (-2.213, 0.9167, -6.33), (-2.063, 0.8545, -6.43), (-2.076, -4.337e-07, -7.062), (-1.765, 0.7313, -7.672), (-1.63, 0.6751, -8.402), (-1.558, 0.6455, -10.27), (-1.785, 0.7395, -11.44), (-1.786, 0.7396, -11.58), (-1.945, 0.8057, -11.71), (-2.208, 0.9145, -11.94), (-2.301, 0.9532, -12.15), (-2.295, 0.9507, -12.35), (-2.179, 0.9024, -12.54), (-1.934, 0.8009, -12.7), (-1.659, 0.6873, -12.8), (-1.66, 0.6875, -12.9), (-1.835, 0.7603, -13.02), (-1.917, 0.794, -13.38), (-2.13, 0.8823, -13.74), (-2.493, 1.033, -14.11), (-2.612, 1.082, -14.18), (-2.815, 1.166, -14.18), (-2.904, 1.203, -14.27), (-2.896, 1.199, -16.5), (-2.774, 1.149, -16.59), (-2.217, -1.939e-07, -4.682), (-2.395, -2.24e-07, -4.79), (-2.395, -2.24e-07, -6.33), (-2.233, -2.233e-07, -6.43), (-1.918, 0.7945, -7.062), (-1.911, -3.94e-07, -7.672), (-1.764, -5.185e-07, -8.402), (-1.687, -5.999e-07, -10.27), (-1.932, -6.894e-07, -11.44), (-1.933, -6.929e-07, -11.58), (-2.105, -6.718e-07, -11.71), (-2.39, -7.272e-07, -11.94), (-2.491, -7.641e-07, -12.15), (-2.484, -7.898e-07, -12.35), (-2.358, -8.042e-07, -12.54), (-2.093, -8.031e-07, -12.7), (-1.796, -7.907e-07, -12.8), (-1.796, -8.156e-07, -12.9), (-1.987, -8.35e-07, -13.02), (-2.075, -8.191e-07, -13.38), (-2.305, -8.824e-07, -13.74), (-2.698, -9.69e-07, -14.11), (-2.827, -9.837e-07, -14.18), (-3.047, -1.003e-06, -14.18), (-3.143, -1.023e-06, -14.27), (-3.134, -1.322e-06, -16.5), (-3.003, -1.322e-06, -16.59), (-2.049, -0.8486, -4.682), (-2.213, -0.9167, -4.79), (-2.213, -0.9167, -6.33), (-2.063, -0.8545, -6.43), (-1.468, 1.468, -7.062), (-1.765, -0.7313, -7.672), (-1.63, -0.6751, -8.402), (-1.558, -0.6455, -10.27), (-1.785, -0.7395, -11.44), (-1.786, -0.7396, -11.58), (-1.945, -0.8057, -11.71), (-2.208, -0.9145, -11.94), (-2.301, -0.9532, -12.15), (-2.295, -0.9508, -12.35), (-2.179, -0.9024, -12.54), (-1.934, -0.8009, -12.7), (-1.659, -0.6873, -12.8), (-1.66, -0.6875, -12.9), (-1.835, -0.7603, -13.02), (-1.917, -0.794, -13.38), (-2.13, -0.8823, -13.74), (-2.493, -1.033, -14.11), (-2.612, -1.082, -14.18), (-2.815, -1.166, -14.18), (-2.904, -1.203, -14.27), (-2.896, -1.199, -16.5), (-2.774, -1.149, -16.59), (-1.568, -1.568, -4.682), (-1.694, -1.694, -4.79), (-1.694, -1.694, -6.33), (-1.579, -1.579, -6.43), (-0.7945, 1.918, -7.062), (-1.351, -1.351, -7.672), (-1.247, -1.247, -8.402), (-1.193, -1.193, -10.27), (-1.366, -1.366, -11.44), (-1.367, -1.367, -11.58), (-1.489, -1.489, -11.71), (-1.69, -1.69, -11.94), (-1.761, -1.761, -12.15), (-1.757, -1.757, -12.35), (-1.667, -1.667, -12.54), (-1.48, -1.48, -12.7), (-1.27, -1.27, -12.8), (-1.27, -1.27, -12.9), (-1.405, -1.405, -13.02), (-1.467, -1.467, -13.38), (-1.63, -1.63, -13.74), (-1.908, -1.908, -14.11), (-1.999, -1.999, -14.18), (-2.154, -2.154, -14.18), (-2.223, -2.223, -14.27), (-2.216, -2.216, -16.5), (-2.123, -2.123, -16.59), (-0.8486, -2.049, -4.682), (-0.9167, -2.213, -4.79), (-0.9167, -2.213, -6.33), (-0.8545, -2.063, -6.43), (-3.608e-07, 2.076, -7.062), (-0.7313, -1.765, -7.672), (-0.6751, -1.63, -8.402), (-0.6455, -1.558, -10.27), (-0.7395, -1.785, -11.44), (-0.7396, -1.786, -11.58), (-0.8057, -1.945, -11.71), (-0.9145, -2.208, -11.94), (-0.9532, -2.301, -12.15), (-0.9507, -2.295, -12.35), (-0.9024, -2.179, -12.54), (-0.8009, -1.934, -12.7), (-0.6873, -1.659, -12.8), (-0.6875, -1.66, -12.9), (-0.7603, -1.835, -13.02), (-0.794, -1.917, -13.38), (-0.8823, -2.13, -13.74), (-1.033, -2.493, -14.11), (-1.082, -2.612, -14.18), (-1.166, -2.815, -14.18), (-1.203, -2.904, -14.27), (-1.199, -2.896, -16.5), (-1.149, -2.774, -16.59), (2.644e-08, -2.217, -4.682), (4.311e-08, -2.395, -4.79), (4.311e-08, -2.395, -6.33), (5.469e-08, -2.233, -6.43), (0.7945, 1.918, -7.062), (2.474e-07, -1.911, -7.672), (3.753e-07, -1.764, -8.402), (4.553e-07, -1.687, -10.27), (5.197e-07, -1.932, -11.44), (5.231e-07, -1.933, -11.58), (4.957e-07, -2.105, -11.71), (5.296e-07, -2.39, -11.94), (5.588e-07, -2.491, -12.15), (5.851e-07, -2.484, -12.35), (6.09e-07, -2.358, -12.54), (6.279e-07, -2.093, -12.7), (6.38e-07, -1.796, -12.8), (6.619e-07, -1.796, -12.9), (6.802e-07, -1.987, -13.02), (6.681e-07, -2.075, -13.38), (7.081e-07, -2.305, -13.74), (7.644e-07, -2.698, -14.11), (7.702e-07, -2.827, -14.18), (7.729e-07, -3.047, -14.18), (7.861e-07, -3.143, -14.27), (1.085e-06, -3.134, -16.5), (1.095e-06, -3.003, -16.59), (0.8486, -2.049, -4.682), (0.9167, -2.213, -4.79), (0.9167, -2.213, -6.33), (0.8545, -2.063, -6.43), (1.468, 1.468, -7.062), (0.7313, -1.765, -7.672), (0.6751, -1.63, -8.402), (0.6455, -1.558, -10.27), (0.7395, -1.785, -11.44), (0.7396, -1.786, -11.58), (0.8057, -1.945, -11.71), (0.9145, -2.208, -11.94), (0.9532, -2.301, -12.15), (0.9508, -2.295, -12.35), (0.9024, -2.179, -12.54), (0.8009, -1.934, -12.7), (0.6873, -1.659, -12.8), (0.6875, -1.66, -12.9), (0.7603, -1.835, -13.02), (0.794, -1.917, -13.38), (0.8823, -2.13, -13.74), (1.033, -2.493, -14.11), (1.082, -2.612, -14.18), (1.166, -2.815, -14.18), (1.203, -2.904, -14.27), (1.199, -2.896, -16.5), (1.149, -2.774, -16.59), (1.568, -1.568, -4.682), (1.694, -1.694, -4.79), (1.694, -1.694, -6.33), (1.579, -1.579, -6.43), (1.918, 0.7945, -7.062), (1.351, -1.351, -7.672), (1.247, -1.247, -8.402), (1.193, -1.193, -10.27), (1.366, -1.366, -11.44), (1.367, -1.367, -11.58), (1.489, -1.489, -11.71), (1.69, -1.69, -11.94), (1.761, -1.761, -12.15), (1.757, -1.757, -12.35), (1.667, -1.667, -12.54), (1.48, -1.48, -12.7), (1.27, -1.27, -12.8), (1.27, -1.27, -12.9), (1.405, -1.405, -13.02), (1.467, -1.467, -13.38), (1.63, -1.63, -13.74), (1.908, -1.908, -14.11), (1.999, -1.999, -14.18), (2.154, -2.154, -14.18), (2.223, -2.223, -14.27), (2.216, -2.216, -16.5), (2.123, -2.123, -16.59), (2.049, -0.8486, -4.682), (2.213, -0.9167, -4.79), (2.213, -0.9167, -6.33), (2.063, -0.8545, -6.43), (2.076, 2.562e-07, -7.062), (1.765, -0.7313, -7.672), (1.63, -0.6751, -8.402), (1.558, -0.6455, -10.27), (1.785, -0.7395, -11.44), (1.786, -0.7396, -11.58), (1.945, -0.8057, -11.71), (2.208, -0.9145, -11.94), (2.301, -0.9532, -12.15), (2.295, -0.9507, -12.35), (2.179, -0.9024, -12.54), (1.934, -0.8009, -12.7), (1.659, -0.6873, -12.8), (1.66, -0.6875, -12.9), (1.835, -0.7603, -13.02), (1.917, -0.794, -13.38), (2.13, -0.8823, -13.74), (2.493, -1.033, -14.11), (2.612, -1.082, -14.18), (2.815, -1.166, -14.18), (2.904, -1.203, -14.27), (2.896, -1.199, -16.5), (2.774, -1.149, -16.59), (1.69, -4.919e-09, -4.682), (1.561, 0.6467, -4.682), (1.195, 1.195, -4.682), (0.6467, 1.561, -4.682), (-5.222e-08, 1.69, -4.682), (-0.6467, 1.561, -4.682), (-1.195, 1.195, -4.682), (-1.561, 0.6467, -4.682), (-1.69, -1.526e-07, -4.682), (-1.561, -0.6467, -4.682), (-1.195, -1.195, -4.682), (-0.6467, -1.561, -4.682), (4.179e-08, -1.69, -4.682), (0.6467, -1.561, -4.682), (1.195, -1.195, -4.682), (1.561, -0.6467, -4.682), (1.441, -9.326e-07, -4.554), (1.332, 0.5456, -4.554), (1.023, 1.008, -4.554), (0.5604, 1.317, -4.554), (0.01473, 1.426, -4.554), (-0.5309, 1.317, -4.554), (-0.9935, 1.008, -4.554), (-1.303, 0.5456, -4.554), (-1.411, -1.057e-06, -4.554), (-1.303, -0.5456, -4.554), (-0.9935, -1.008, -4.554), (-0.5309, -1.317, -4.554), (0.01473, -1.426, -4.554), (0.5604, -1.317, -4.554), (1.023, -1.008, -4.554), (1.332, -0.5456, -4.554), (1.886, -9.416e-07, -3.965), (1.74, 0.7325, -3.965), (1.325, 1.354, -3.965), (0.704, 1.769, -3.965), (-0.02849, 1.914, -3.965), (-0.761, 1.769, -3.965), (-1.382, 1.354, -3.965), (-1.797, 0.7325, -3.965), (-1.943, -1.109e-06, -3.965), (-1.797, -0.7325, -3.965), (-1.382, -1.354, -3.965), (-0.761, -1.769, -3.965), (-0.02849, -1.914, -3.965), (0.704, -1.769, -3.965), (1.325, -1.354, -3.965), (1.74, -0.7325, -3.965), (2.163, -7.899e-07, -3.754), (1.999, 0.8208, -3.754), (1.534, 1.517, -3.754), (0.8384, 1.982, -3.754), (0.01757, 2.145, -3.754), (-0.8033, 1.982, -3.754), (-1.499, 1.517, -3.754), (-1.964, 0.8208, -3.754), (-2.127, -9.774e-07, -3.754), (-1.964, -0.8208, -3.754), (-1.499, -1.517, -3.754), (-0.8033, -1.982, -3.754), (0.01757, -2.145, -3.754), (0.8384, -1.982, -3.754), (1.534, -1.517, -3.754), (1.999, -0.8208, -3.754), (2.304, -3.237e-07, -3.534), (2.127, 0.89, -3.534), (1.623, 1.645, -3.534), (0.8686, 2.149, -3.534), (-0.02145, 2.326, -3.534), (-0.9115, 2.149, -3.534), (-1.666, 1.645, -3.534), (-2.17, 0.89, -3.534), (-2.347, -5.27e-07, -3.534), (-2.17, -0.89, -3.534), (-1.666, -1.645, -3.534), (-0.9115, -2.149, -3.534), (-0.02145, -2.326, -3.534), (0.8686, -2.149, -3.534), (1.623, -1.645, -3.534), (2.127, -0.89, -3.534), (2.4, -3.938e-07, -3.225), (2.216, 0.9226, -3.225), (1.694, 1.705, -3.225), (0.9114, 2.227, -3.225), (-0.01113, 2.411, -3.225), (-0.9337, 2.227, -3.225), (-1.716, 1.705, -3.225), (-2.238, 0.9226, -3.225), (-2.422, -6.045e-07, -3.225), (-2.238, -0.9226, -3.225), (-1.716, -1.705, -3.225), (-0.9337, -2.227, -3.225), (-0.01113, -2.411, -3.225), (0.9114, -2.227, -3.225), (1.694, -1.705, -3.225), (2.216, -0.9226, -3.225), (2.086, -0.8687, -2.123), (1.594, -1.605, -2.123), (0.8575, -2.097, -2.123), (-0.01113, -2.27, -2.123), (-1.616, -1.605, -2.123), (-2.108, -0.8687, -2.123), (-2.281, -5.94e-07, -2.123), (-2.108, 0.8687, -2.123), (-1.616, 1.605, -2.123), (-0.01113, 2.27, -2.123), (0.8575, 2.097, -2.123), (1.594, 1.605, -2.123), (2.086, 0.8687, -2.123), (2.259, -3.955e-07, -2.123), (2.393, -3.938e-07, -2.503), (2.21, 0.92, -2.503), (1.689, 1.7, -2.503), (0.9089, 2.221, -2.503), (-0.01113, 2.404, -2.503), (-1.711, 1.7, -2.503), (-2.232, 0.92, -2.503), (-2.415, -6.04e-07, -2.503), (-2.232, -0.92, -2.503), (-1.711, -1.7, -2.503), (-0.01113, -2.404, -2.503), (0.9089, -2.221, -2.503), (1.689, -1.7, -2.503), (2.21, -0.92, -2.503), (2.241, -0.9327, -2.864), (1.712, -1.723, -2.864), (0.9216, -2.252, -2.864), (-0.01113, -2.437, -2.864), (-0.9438, -2.252, -2.864), (-1.735, -1.723, -2.864), (-2.263, -0.9327, -2.864), (-2.448, -6.066e-07, -2.864), (-2.263, 0.9327, -2.864), (-1.735, 1.723, -2.864), (-0.9438, 2.252, -2.864), (-0.01113, 2.437, -2.864), (0.9216, 2.252, -2.864), (1.712, 1.723, -2.864), (2.241, 0.9327, -2.864), (2.426, -3.935e-07, -2.864), (1.169, -3.19e-08, -0.8175), (1.08, 0.4476, -0.8175), (0.8268, 0.8271, -0.8175), (0.4474, 1.081, -0.8175), (-0.0002846, 1.17, -0.8175), (-0.4479, 1.081, -0.8175), (-0.8274, 0.8271, -0.8175), (-0.8274, -0.8271, -0.8175), (-0.4479, -1.081, -0.8175), (-0.0002846, -1.17, -0.8175), (0.4474, -1.081, -0.8175), (0.8268, -0.8271, -0.8175), (1.08, -0.4476, -0.8175), (0.6288, -3.753e-08, -0.1812), (0.5809, 0.2404, -0.1812), (0.4448, 0.4442, -0.1812), (0.241, 0.5803, -0.1812), (0.0006361, 0.6281, -0.1812), (-0.2397, 0.5803, -0.1812), (-0.4435, 0.4442, -0.1812), (-0.5797, 0.2404, -0.1812), (-0.6275, -9.244e-08, -0.1812), (-0.5797, -0.2404, -0.1812), (-0.4435, -0.4442, -0.1812), (-0.2397, -0.5803, -0.1812), (0.0006361, -0.6281, -0.1812), (0.241, -0.5803, -0.1812), (0.4448, -0.4442, -0.1812), (0.5809, -0.2404, -0.1812), (0.6261, -6.312e-08, -0.05389), (0.5784, 0.2393, -0.05389), (0.4429, 0.4422, -0.05389), (0.24, 0.5778, -0.05389), (0.0006361, 0.6254, -0.05389), (-0.2387, 0.5778, -0.05389), (-0.4416, 0.4422, -0.05389), (-0.5772, 0.2393, -0.05389), (-0.6248, -1.178e-07, -0.05389), (-0.5772, -0.2393, -0.05389), (-0.4416, -0.4422, -0.05389), (-0.2387, -0.5778, -0.05389), (0.0006361, -0.6254, -0.05389), (0.24, -0.5778, -0.05389), (0.4429, -0.4422, -0.05389), (0.5784, -0.2393, -0.05389), (0.5784, -0.2393, 0.06898), (0.4429, -0.4422, 0.06898), (0.24, -0.5778, 0.06898), (0.0006361, -0.6254, 0.06898), (-0.2387, -0.5778, 0.06898), (-0.4416, -0.4422, 0.06898), (-0.5772, -0.2393, 0.06898), (-0.6248, -1.178e-07, 0.06898), (-0.5772, 0.2393, 0.06898), (-0.4416, 0.4422, 0.06898), (-0.2387, 0.5778, 0.06898), (0.0006361, 0.6254, 0.06898), (0.24, 0.5778, 0.06898), (0.4429, 0.4422, 0.06898), (0.5784, 0.2393, 0.06898), (0.6261, -6.312e-08, 0.06898), (1.858, -0.7742, -1.704), (1.419, -1.43, -1.704), (0.763, -1.869, -1.704), (-0.01113, -2.023, -1.704), (-1.88, -0.7742, -1.704), (-2.034, -5.774e-07, -1.704), (-1.88, 0.7742, -1.704), (-0.01113, 2.023, -1.704), (0.763, 1.869, -1.704), (1.419, 1.43, -1.704), (1.858, 0.7742, -1.704), (2.012, -4.006e-07, -1.704), (1.522, -0.6349, -1.314), (1.162, -1.173, -1.314), (0.6238, -1.533, -1.314), (-0.01113, -1.659, -1.314), (-0.01113, 1.659, -1.314), (0.6238, 1.533, -1.314), (1.162, 1.173, -1.314), (1.522, 0.6349, -1.314), (1.648, -4.173e-07, -1.314), (-0.6396, 2.289, -2.614), (-0.6396, -2.289, -2.614), (-0.9406, 0.6578, -0.8175), (-0.8816, 0.8797, -0.893), (-0.8816, -0.8797, -0.893), (-0.8475, -0.9539, -0.9367), (-0.8475, 0.9539, -0.9367), (-0.5326, 2.308, -2.582), (-0.5326, -2.308, -2.582), (-0.624, 1.483, -1.259), (-0.624, -1.483, -1.259), (-0.5868, -1.545, -1.314), (-0.6864, 1.332, -1.167), (-0.6864, -1.332, -1.167), (-0.5868, 1.545, -1.314), (-0.3674, 1.893, -1.64), (-0.3674, -1.893, -1.64), (-0.7148, 1.265, -1.126), (-0.7148, -1.265, -1.126), (-0.4331, 2.323, -2.532), (-0.4331, -2.323, -2.532), (-0.4023, 2.326, -2.503), (-0.3519, 2.32, -2.456), (-0.3519, -2.32, -2.456), (-0.4023, -2.326, -2.503), (-0.3289, 1.96, -1.704), (-0.2815, 2.015, -1.782), (-0.2815, -2.015, -1.782), (-0.3288, -1.96, -1.704), (-0.2852, 2.301, -2.366), (-0.2852, -2.301, -2.366), (-0.2303, 2.102, -1.911), (-0.2303, -2.102, -1.911), (-0.2243, 2.231, -2.133), (-0.2236, 2.228, -2.123), (-0.2236, -2.228, -2.123), (-0.2243, -2.231, -2.133), (-0.2173, 2.169, -2.021), (-0.2173, -2.169, -2.021), (-0.2468, 2.268, -2.251), (-0.2468, -2.268, -2.251), (-0.8793, 2.24, -2.592), (-0.8793, -2.24, -2.592), (-0.9337, -2.227, -2.576), (-0.7614, 2.265, -2.611), (-0.7614, -2.265, -2.611), (-1.01, -0.4184, -0.7277), (-1.007, -0.4302, -0.7324), (-1.007, 0.4302, -0.7324), (-1.01, 0.4184, -0.7277), (-1.046, -1.247e-07, -0.6726), (-0.9406, -0.6578, -0.8175), (-1.19, 2.013, -2.418), (-1.19, -2.013, -2.418), (-1.086, 2.118, -2.51), (-1.086, -2.118, -2.51), (-1.094, 2.112, -2.503), (-1.094, -2.112, -2.503), (-0.9337, 2.227, -2.576), (-0.9875, 2.19, -2.56), (-0.9875, -2.19, -2.56), (-1.414, 1.74, -2.123), (-1.543, 1.532, -1.947), (-1.63, 1.277, -1.827), (-1.63, -1.277, -1.827), (-1.543, -1.532, -1.947), (-1.294, -1.89, -2.289), (-1.414, -1.74, -2.123), (-1.294, 1.89, -2.289), (-1.848, -5.697e-07, -1.505), (-1.791, 0.7224, -1.597), (-1.791, -0.7224, -1.597), (-1.789, -0.7366, -1.599), (-1.716, 1.02, -1.704), (-1.789, 0.7366, -1.599), (-1.716, -1.02, -1.704), (-0.7648, 2.184, -2.381), (-0.7648, -2.184, -2.381), (-1.003, 0.6275, -0.9588), (-0.9564, 0.8392, -1.019), (-0.9564, -0.8392, -1.019), (-0.9294, -0.91, -1.053), (-0.9294, 0.91, -1.053), (-0.6801, 2.201, -2.356), (-0.6801, -2.201, -2.356), (-0.7524, 1.414, -1.308), (-0.7524, -1.414, -1.308), (-0.723, -1.474, -1.352), (-0.8018, 1.271, -1.235), (-0.8018, -1.271, -1.235), (-0.723, 1.474, -1.352), (-0.5493, 1.806, -1.61), (-0.5493, -1.806, -1.61), (-0.8243, 1.207, -1.203), (-0.8243, -1.207, -1.203), (-0.6013, 2.216, -2.316), (-0.6013, -2.216, -2.316), (-0.5769, 2.219, -2.293), (-0.537, 2.213, -2.256), (-0.537, -2.213, -2.256), (-0.5769, -2.219, -2.293), (-0.5187, 1.87, -1.66), (-0.4812, 1.923, -1.722), (-0.4812, -1.923, -1.722), (-0.5187, -1.87, -1.66), (-0.4841, 2.195, -2.185), (-0.4841, -2.195, -2.185), (-0.4407, 2.005, -1.825), (-0.4407, -2.005, -1.825), (-0.4359, 2.129, -2.001), (-0.4354, 2.125, -1.992), (-0.4354, -2.125, -1.992), (-0.4359, -2.129, -2.001), (-0.4304, 2.069, -1.911), (-0.4304, -2.069, -1.911), (-0.4537, 2.164, -2.093), (-0.4537, -2.164, -2.093), (-0.9545, 2.137, -2.364), (-0.9545, -2.137, -2.364), (-0.9976, -2.125, -2.351), (-0.8612, 2.161, -2.379), (-0.8612, -2.161, -2.379), (-1.058, -0.3991, -0.8876), (-1.056, -0.4104, -0.8914), (-1.056, 0.4104, -0.8914), (-1.058, 0.3991, -0.8876), (-1.087, -8.143e-07, -0.8441), (-1.003, -0.6275, -0.9588), (-1.2, 1.92, -2.226), (-1.2, -1.92, -2.226), (-1.118, 2.021, -2.299), (-1.118, -2.021, -2.299), (-1.125, 2.015, -2.293), (-1.125, -2.015, -2.293), (-0.9976, 2.125, -2.351), (-1.04, 2.089, -2.338), (-1.04, -2.089, -2.338), (-1.378, 1.66, -1.992), (-1.48, 1.461, -1.853), (-1.549, 1.219, -1.758), (-1.549, -1.219, -1.758), (-1.48, -1.461, -1.853), (-1.283, -1.803, -2.124), (-1.378, -1.66, -1.992), (-1.283, 1.803, -2.124), (-1.722, -1.239e-06, -1.503), (-1.676, 0.6892, -1.576), (-1.676, -0.6892, -1.576), (-1.675, -0.7027, -1.577), (-1.617, 0.973, -1.66), (-1.675, 0.7027, -1.577), (-1.617, -0.973, -1.66), (2.038, 5.399e-07, -11.29), (1.883, 0.7801, -11.29), (1.441, 1.441, -11.29), (0.7801, 1.883, -11.29), (-6.459e-07, 2.038, -11.29), (-0.7801, 1.883, -11.29), (-1.441, 1.441, -11.29), (-1.883, 0.7801, -11.29), (-2.038, -7.164e-07, -11.29), (-1.883, -0.7801, -11.29), (-1.441, -1.441, -11.29), (-0.7801, -1.883, -11.29), (5.456e-07, -2.038, -11.29), (0.7801, -1.883, -11.29), (1.441, -1.441, -11.29), (1.883, -0.7801, -11.29), (1.643, 3.856e-07, -9.209), (1.518, 0.6289, -9.209), (1.162, 1.162, -9.209), (0.6289, 1.518, -9.209), (-4.707e-07, 1.643, -9.209), (-0.6289, 1.518, -9.209), (-1.162, 1.162, -9.209), (-1.518, 0.6289, -9.209), (-1.643, -5.352e-07, -9.209), (-1.518, -0.6289, -9.209), (-1.162, -1.162, -9.209), (-0.6289, -1.518, -9.209), (3.978e-07, -1.643, -9.209), (0.6289, -1.518, -9.209), (1.162, -1.162, -9.209), (1.518, -0.6289, -9.209), (1.632, 4.116e-07, -9.817), (1.507, 0.6244, -9.817), (1.154, 1.154, -9.817), (0.6244, 1.507, -9.817), (-4.891e-07, 1.632, -9.817), (-0.6244, 1.507, -9.817), (-1.154, 1.154, -9.817), (-1.507, 0.6244, -9.817), (-1.632, -5.484e-07, -9.817), (-1.507, -0.6244, -9.817), (-1.154, -1.154, -9.817), (-0.6244, -1.507, -9.817), (4.19e-07, -1.632, -9.817), (0.6244, -1.507, -9.817), (1.154, -1.154, -9.817), (1.507, -0.6244, -9.817), (2.023, -0.8381, -6.603), (1.549, -1.549, -6.603), (0.8381, -2.023, -6.603), (2.742e-07, -2.19, -6.603), (-0.8381, -2.023, -6.603), (-1.549, -1.549, -6.603), (-2.023, -0.8381, -6.603), (-2.19, -4.561e-07, -6.603), (-2.023, 0.8381, -6.603), (-1.549, 1.549, -6.603), (-0.8381, 2.023, -6.603), (-3.839e-07, 2.19, -6.603), (0.8381, 2.023, -6.603), (1.549, 1.549, -6.603), (2.023, 0.8381, -6.603), (2.19, 2.716e-07, -6.603)], [], [(409, 408, 6, 7), (402, 204, 0), (293, 308, 296, 309), (410, 409, 7, 8), (403, 402, 0, 1), (411, 410, 8, 9), (404, 403, 1, 2), (412, 411, 9, 10), (405, 404, 2, 3), (413, 412, 10, 11), (406, 405, 3, 4), (407, 406, 4, 5), (408, 407, 5, 6), (6, 5, 17, 18), (7, 6, 18, 19), (0, 204, 12), (8, 7, 19, 20), (1, 0, 12, 13), (9, 8, 20, 21), (2, 1, 13, 14), (10, 9, 21, 22), (3, 2, 14, 15), (11, 10, 22, 23), (4, 3, 15, 16), (5, 4, 16, 17), (14, 13, 25, 26), (22, 21, 33, 34), (15, 14, 26, 27), (23, 22, 34, 35), (16, 15, 27, 28), (17, 16, 28, 29), (18, 17, 29, 30), (19, 18, 30, 31), (12, 204, 24), (20, 19, 31, 32), (13, 12, 24, 25), (21, 20, 32, 33), (30, 29, 41, 42), (31, 30, 42, 43), (24, 204, 36), (32, 31, 43, 44), (25, 24, 36, 37), (33, 32, 44, 45), (26, 25, 37, 38), (34, 33, 45, 46), (27, 26, 38, 39), (35, 34, 46, 47), (28, 27, 39, 40), (29, 28, 40, 41), (46, 45, 57, 58), (39, 38, 50, 51), (47, 46, 58, 59), (40, 39, 51, 52), (41, 40, 52, 53), (42, 41, 53, 54), (43, 42, 54, 55), (36, 204, 48), (44, 43, 55, 56), (37, 36, 48, 49), (45, 44, 56, 57), (38, 37, 49, 50), (55, 54, 66, 67), (48, 204, 60), (56, 55, 67, 68), (49, 48, 60, 61), (57, 56, 68, 69), (50, 49, 61, 62), (58, 57, 69, 70), (51, 50, 62, 63), (59, 58, 70, 71), (52, 51, 63, 64), (53, 52, 64, 65), (54, 53, 65, 66), (71, 70, 82, 83), (64, 63, 75, 76), (65, 64, 76, 77), (66, 65, 77, 78), (67, 66, 78, 79), (60, 204, 72), (68, 67, 79, 80), (61, 60, 72, 73), (69, 68, 80, 81), (62, 61, 73, 74), (70, 69, 81, 82), (63, 62, 74, 75), (72, 204, 84), (80, 79, 91, 92), (73, 72, 84, 85), (81, 80, 92, 93), (74, 73, 85, 86), (82, 81, 93, 94), (75, 74, 86, 87), (83, 82, 94, 95), (76, 75, 87, 88), (77, 76, 88, 89), (78, 77, 89, 90), (79, 78, 90, 91), (88, 87, 99, 100), (89, 88, 100, 101), (90, 89, 101, 102), (91, 90, 102, 103), (84, 204, 96), (92, 91, 103, 104), (85, 84, 96, 97), (93, 92, 104, 105), (86, 85, 97, 98), (94, 93, 105, 106), (87, 86, 98, 99), (95, 94, 106, 107), (104, 103, 115, 116), (97, 96, 108, 109), (105, 104, 116, 117), (98, 97, 109, 110), (106, 105, 117, 118), (99, 98, 110, 111), (107, 106, 118, 119), (100, 99, 111, 112), (101, 100, 112, 113), (102, 101, 113, 114), (103, 102, 114, 115), (96, 204, 108), (113, 112, 124, 125), (114, 113, 125, 126), (115, 114, 126, 127), (108, 204, 120), (116, 115, 127, 128), (109, 108, 120, 121), (117, 116, 128, 129), (110, 109, 121, 122), (118, 117, 129, 130), (111, 110, 122, 123), (119, 118, 130, 131), (112, 111, 123, 124), (121, 120, 132, 133), (129, 128, 140, 141), (122, 121, 133, 134), (130, 129, 141, 142), (123, 122, 134, 135), (131, 130, 142, 143), (124, 123, 135, 136), (125, 124, 136, 137), (126, 125, 137, 138), (127, 126, 138, 139), (120, 204, 132), (128, 127, 139, 140), (137, 136, 148, 149), (138, 137, 149, 150), (139, 138, 150, 151), (132, 204, 144), (140, 139, 151, 152), (133, 132, 144, 145), (141, 140, 152, 153), (134, 133, 145, 146), (142, 141, 153, 154), (135, 134, 146, 147), (143, 142, 154, 155), (136, 135, 147, 148), (153, 152, 164, 165), (146, 145, 157, 158), (154, 153, 165, 166), (147, 146, 158, 159), (155, 154, 166, 167), (148, 147, 159, 160), (149, 148, 160, 161), (150, 149, 161, 162), (151, 150, 162, 163), (144, 204, 156), (152, 151, 163, 164), (145, 144, 156, 157), (162, 161, 173, 174), (163, 162, 174, 175), (156, 204, 168), (164, 163, 175, 176), (157, 156, 168, 169), (165, 164, 176, 177), (158, 157, 169, 170), (166, 165, 177, 178), (159, 158, 170, 171), (167, 166, 178, 179), (160, 159, 171, 172), (161, 160, 172, 173), (178, 177, 189, 190), (171, 170, 182, 183), (179, 178, 190, 191), (172, 171, 183, 184), (173, 172, 184, 185), (174, 173, 185, 186), (175, 174, 186, 187), (168, 204, 180), (176, 175, 187, 188), (169, 168, 180, 181), (177, 176, 188, 189), (170, 169, 181, 182), (187, 186, 198, 199), (180, 204, 192), (188, 187, 199, 200), (181, 180, 192, 193), (189, 188, 200, 201), (182, 181, 193, 194), (190, 189, 201, 202), (183, 182, 194, 195), (191, 190, 202, 203), (184, 183, 195, 196), (185, 184, 196, 197), (186, 185, 197, 198), (195, 194, 207, 208), (203, 202, 215, 216), (196, 195, 208, 209), (197, 196, 209, 210), (198, 197, 210, 211), (199, 198, 211, 212), (192, 204, 205), (200, 199, 212, 213), (193, 192, 205, 206), (201, 200, 213, 214), (194, 193, 206, 207), (202, 201, 214, 215), (212, 211, 223, 224), (205, 204, 217), (213, 212, 224, 225), (206, 205, 217, 218), (214, 213, 225, 226), (207, 206, 218, 219), (215, 214, 226, 227), (208, 207, 219, 220), (216, 215, 227, 228), (209, 208, 220, 221), (210, 209, 221, 222), (211, 210, 222, 223), (228, 227, 239, 240), (221, 220, 232, 233), (222, 221, 233, 234), (223, 222, 234, 235), (224, 223, 235, 236), (217, 204, 229), (225, 224, 236, 237), (218, 217, 229, 230), (226, 225, 237, 238), (219, 218, 230, 231), (227, 226, 238, 239), (220, 219, 231, 232), (229, 204, 241), (237, 236, 248, 249), (230, 229, 241, 242), (238, 237, 249, 250), (231, 230, 242, 243), (239, 238, 250, 251), (232, 231, 243, 244), (240, 239, 251, 252), (233, 232, 244, 245), (234, 233, 245, 246), (235, 234, 246, 247), (236, 235, 247, 248), (245, 244, 256, 257), (246, 245, 257, 258), (247, 246, 258, 259), (248, 247, 259, 260), (241, 204, 253), (249, 248, 260, 261), (242, 241, 253, 254), (250, 249, 261, 262), (243, 242, 254, 255), (251, 250, 262, 263), (244, 243, 255, 256), (252, 251, 263, 264), (261, 260, 274, 275), (254, 253, 267, 268), (262, 261, 275, 276), (255, 254, 268, 269), (263, 262, 276, 277), (256, 255, 269, 270), (264, 263, 277, 278), (257, 256, 270, 271), (258, 257, 271, 272), (259, 258, 272, 273), (260, 259, 273, 274), (253, 204, 267), (272, 271, 286, 287), (273, 272, 287, 288), (274, 273, 288, 289), (267, 204, 282), (338, 353, 281, 294), (275, 274, 289, 290), (268, 267, 282, 283), (276, 275, 290, 291), (269, 268, 283, 284), (277, 276, 291, 292), (270, 269, 284, 285), (278, 277, 292, 293), (271, 270, 285, 286), (291, 290, 305, 306), (284, 283, 298, 299), (292, 291, 306, 307), (285, 284, 299, 300), (293, 292, 307, 308), (286, 285, 300, 301), (287, 286, 301, 302), (288, 287, 302, 303), (191, 203, 340, 341), (289, 288, 303, 304), (282, 204, 297), (264, 278, 310, 311), (290, 289, 304, 305), (283, 282, 297, 298), (35, 47, 401, 414), (303, 302, 317, 318), (131, 143, 369, 370), (304, 303, 318, 319), (297, 204, 312), (383, 398, 266, 279), (305, 304, 319, 320), (298, 297, 312, 313), (306, 305, 320, 321), (299, 298, 313, 314), (307, 306, 321, 322), (300, 299, 314, 315), (308, 307, 322, 323), (301, 300, 315, 316), (413, 11, 416, 265), (302, 301, 316, 317), (314, 313, 328, 329), (322, 321, 336, 337), (315, 314, 329, 330), (323, 322, 337, 338), (316, 315, 330, 331), (167, 179, 354, 355), (317, 316, 331, 332), (228, 240, 325, 326), (318, 317, 332, 333), (308, 323, 295, 296), (319, 318, 333, 334), (312, 204, 327), (143, 155, 356, 369), (320, 319, 334, 335), (313, 312, 327, 328), (321, 320, 335, 336), (333, 332, 347, 348), (240, 252, 324, 325), (334, 333, 348, 349), (327, 204, 342), (47, 59, 400, 401), (335, 334, 349, 350), (328, 327, 342, 343), (336, 335, 350, 351), (329, 328, 343, 344), (337, 336, 351, 352), (330, 329, 344, 345), (338, 337, 352, 353), (331, 330, 345, 346), (11, 23, 415, 416), (332, 331, 346, 347), (107, 119, 371, 384), (352, 351, 366, 367), (345, 344, 359, 360), (353, 352, 367, 368), (346, 345, 360, 361), (203, 216, 339, 340), (347, 346, 361, 362), (71, 83, 386, 399), (348, 347, 362, 363), (353, 368, 280, 281), (349, 348, 363, 364), (342, 204, 357), (216, 228, 326, 339), (350, 349, 364, 365), (343, 342, 357, 358), (351, 350, 365, 366), (344, 343, 358, 359), (83, 95, 385, 386), (364, 363, 378, 379), (357, 204, 372), (323, 338, 294, 295), (365, 364, 379, 380), (358, 357, 372, 373), (366, 365, 380, 381), (359, 358, 373, 374), (367, 366, 381, 382), (360, 359, 374, 375), (368, 367, 382, 383), (361, 360, 375, 376), (278, 293, 309, 310), (362, 361, 376, 377), (398, 413, 265, 266), (363, 362, 377, 378), (375, 374, 389, 390), (383, 382, 397, 398), (376, 375, 390, 391), (179, 191, 341, 354), (377, 376, 391, 392), (252, 264, 311, 324), (378, 377, 392, 393), (119, 131, 370, 371), (379, 378, 393, 394), (372, 204, 387), (155, 167, 355, 356), (380, 379, 394, 395), (373, 372, 387, 388), (381, 380, 395, 396), (374, 373, 388, 389), (382, 381, 396, 397), (394, 393, 408, 409), (387, 204, 402), (95, 107, 384, 385), (395, 394, 409, 410), (388, 387, 402, 403), (396, 395, 410, 411), (389, 388, 403, 404), (397, 396, 411, 412), (390, 389, 404, 405), (398, 397, 412, 413), (391, 390, 405, 406), (23, 35, 414, 415), (392, 391, 406, 407), (368, 383, 279, 280), (393, 392, 407, 408), (59, 71, 399, 400), (417, 418, 445, 444), (444, 445, 472, 471), (471, 472, 499, 498), (498, 499, 526, 525), (525, 526, 553, 552), (552, 553, 580, 579), (579, 580, 607, 606), (606, 607, 634, 633), (633, 634, 661, 660), (660, 661, 688, 687), (687, 688, 715, 714), (714, 715, 742, 741), (741, 742, 769, 768), (768, 769, 796, 795), (795, 796, 823, 822), (822, 823, 418, 417), (418, 419, 446, 445), (445, 446, 473, 472), (472, 473, 500, 499), (499, 500, 527, 526), (526, 527, 554, 553), (553, 554, 581, 580), (580, 581, 608, 607), (607, 608, 635, 634), (634, 635, 662, 661), (661, 662, 689, 688), (688, 689, 716, 715), (715, 716, 743, 742), (742, 743, 770, 769), (769, 770, 797, 796), (796, 797, 824, 823), (823, 824, 419, 418), (419, 420, 447, 446), (446, 447, 474, 473), (473, 474, 501, 500), (500, 501, 528, 527), (527, 528, 555, 554), (554, 555, 582, 581), (581, 582, 609, 608), (608, 609, 636, 635), (635, 636, 663, 662), (662, 663, 690, 689), (689, 690, 717, 716), (716, 717, 744, 743), (743, 744, 771, 770), (770, 771, 798, 797), (797, 798, 825, 824), (824, 825, 420, 419), (691, 664, 1280, 1281), (583, 556, 1276, 1277), (637, 610, 1278, 1279), (448, 421, 1271, 1272), (718, 691, 1281, 1282), (799, 772, 1284, 1285), (772, 745, 1283, 1284), (503, 530, 718, 745), (773, 800, 448, 475), (665, 692, 556, 583), (800, 827, 421, 448), (692, 719, 529, 556), (827, 422, 826, 421), (719, 746, 502, 529), (611, 638, 610, 637), (556, 529, 1275, 1276), (745, 718, 1282, 1283), (610, 583, 1277, 1278), (529, 502, 1274, 1275), (502, 475, 1273, 1274), (421, 826, 1286, 1271), (826, 799, 1285, 1286), (475, 448, 1272, 1273), (746, 773, 475, 502), (638, 665, 583, 610), (530, 557, 691, 718), (422, 449, 799, 826), (557, 584, 664, 691), (449, 476, 772, 799), (584, 611, 637, 664), (476, 503, 745, 772), (664, 637, 1279, 1280), (422, 423, 450, 449), (449, 450, 477, 476), (476, 477, 504, 503), (503, 504, 531, 530), (530, 531, 558, 557), (557, 558, 585, 584), (584, 585, 612, 611), (611, 612, 639, 638), (638, 639, 666, 665), (665, 666, 693, 692), (692, 693, 720, 719), (719, 720, 747, 746), (746, 747, 774, 773), (773, 774, 801, 800), (800, 801, 828, 827), (827, 828, 423, 422), (1255, 424, 451, 1256), (1256, 451, 478, 1257), (1257, 478, 505, 1258), (1258, 505, 532, 1259), (1259, 532, 559, 1260), (1260, 559, 586, 1261), (1261, 586, 613, 1262), (1262, 613, 640, 1263), (1263, 640, 667, 1264), (1264, 667, 694, 1265), (1265, 694, 721, 1266), (1266, 721, 748, 1267), (1267, 748, 775, 1268), (1268, 775, 802, 1269), (1269, 802, 829, 1270), (1270, 829, 424, 1255), (1223, 425, 452, 1224), (1224, 452, 479, 1225), (1225, 479, 506, 1226), (1226, 506, 533, 1227), (1227, 533, 560, 1228), (1228, 560, 587, 1229), (1229, 587, 614, 1230), (1230, 614, 641, 1231), (1231, 641, 668, 1232), (1232, 668, 695, 1233), (1233, 695, 722, 1234), (1234, 722, 749, 1235), (1235, 749, 776, 1236), (1236, 776, 803, 1237), (1237, 803, 830, 1238), (1238, 830, 425, 1223), (425, 426, 453, 452), (452, 453, 480, 479), (479, 480, 507, 506), (506, 507, 534, 533), (533, 534, 561, 560), (560, 561, 588, 587), (587, 588, 615, 614), (614, 615, 642, 641), (641, 642, 669, 668), (668, 669, 696, 695), (695, 696, 723, 722), (722, 723, 750, 749), (749, 750, 777, 776), (776, 777, 804, 803), (803, 804, 831, 830), (830, 831, 426, 425), (426, 427, 454, 453), (453, 454, 481, 480), (480, 481, 508, 507), (507, 508, 535, 534), (534, 535, 562, 561), (561, 562, 589, 588), (588, 589, 616, 615), (615, 616, 643, 642), (642, 643, 670, 669), (669, 670, 697, 696), (696, 697, 724, 723), (723, 724, 751, 750), (750, 751, 778, 777), (777, 778, 805, 804), (804, 805, 832, 831), (831, 832, 427, 426), (427, 428, 455, 454), (454, 455, 482, 481), (481, 482, 509, 508), (508, 509, 536, 535), (535, 536, 563, 562), (562, 563, 590, 589), (589, 590, 617, 616), (616, 617, 644, 643), (643, 644, 671, 670), (670, 671, 698, 697), (697, 698, 725, 724), (724, 725, 752, 751), (751, 752, 779, 778), (778, 779, 806, 805), (805, 806, 833, 832), (832, 833, 428, 427), (428, 429, 456, 455), (455, 456, 483, 482), (482, 483, 510, 509), (509, 510, 537, 536), (536, 537, 564, 563), (563, 564, 591, 590), (590, 591, 618, 617), (617, 618, 645, 644), (644, 645, 672, 671), (671, 672, 699, 698), (698, 699, 726, 725), (725, 726, 753, 752), (752, 753, 780, 779), (779, 780, 807, 806), (806, 807, 834, 833), (833, 834, 429, 428), (429, 430, 457, 456), (456, 457, 484, 483), (483, 484, 511, 510), (510, 511, 538, 537), (537, 538, 565, 564), (564, 565, 592, 591), (591, 592, 619, 618), (618, 619, 646, 645), (645, 646, 673, 672), (672, 673, 700, 699), (699, 700, 727, 726), (726, 727, 754, 753), (753, 754, 781, 780), (780, 781, 808, 807), (807, 808, 835, 834), (834, 835, 430, 429), (430, 431, 458, 457), (457, 458, 485, 484), (484, 485, 512, 511), (511, 512, 539, 538), (538, 539, 566, 565), (565, 566, 593, 592), (592, 593, 620, 619), (619, 620, 647, 646), (646, 647, 674, 673), (673, 674, 701, 700), (700, 701, 728, 727), (727, 728, 755, 754), (754, 755, 782, 781), (781, 782, 809, 808), (808, 809, 836, 835), (835, 836, 431, 430), (431, 432, 459, 458), (458, 459, 486, 485), (485, 486, 513, 512), (512, 513, 540, 539), (539, 540, 567, 566), (566, 567, 594, 593), (593, 594, 621, 620), (620, 621, 648, 647), (647, 648, 675, 674), (674, 675, 702, 701), (701, 702, 729, 728), (728, 729, 756, 755), (755, 756, 783, 782), (782, 783, 810, 809), (809, 810, 837, 836), (836, 837, 432, 431), (432, 433, 460, 459), (459, 460, 487, 486), (486, 487, 514, 513), (513, 514, 541, 540), (540, 541, 568, 567), (567, 568, 595, 594), (594, 595, 622, 621), (621, 622, 649, 648), (648, 649, 676, 675), (675, 676, 703, 702), (702, 703, 730, 729), (729, 730, 757, 756), (756, 757, 784, 783), (783, 784, 811, 810), (810, 811, 838, 837), (837, 838, 433, 432), (433, 434, 461, 460), (460, 461, 488, 487), (487, 488, 515, 514), (514, 515, 542, 541), (541, 542, 569, 568), (568, 569, 596, 595), (595, 596, 623, 622), (622, 623, 650, 649), (649, 650, 677, 676), (676, 677, 704, 703), (703, 704, 731, 730), (730, 731, 758, 757), (757, 758, 785, 784), (784, 785, 812, 811), (811, 812, 839, 838), (838, 839, 434, 433), (434, 435, 462, 461), (461, 462, 489, 488), (488, 489, 516, 515), (515, 516, 543, 542), (542, 543, 570, 569), (569, 570, 597, 596), (596, 597, 624, 623), (623, 624, 651, 650), (650, 651, 678, 677), (677, 678, 705, 704), (704, 705, 732, 731), (731, 732, 759, 758), (758, 759, 786, 785), (785, 786, 813, 812), (812, 813, 840, 839), (839, 840, 435, 434), (435, 436, 463, 462), (462, 463, 490, 489), (489, 490, 517, 516), (516, 517, 544, 543), (543, 544, 571, 570), (570, 571, 598, 597), (597, 598, 625, 624), (624, 625, 652, 651), (651, 652, 679, 678), (678, 679, 706, 705), (705, 706, 733, 732), (732, 733, 760, 759), (759, 760, 787, 786), (786, 787, 814, 813), (813, 814, 841, 840), (840, 841, 436, 435), (436, 437, 464, 463), (463, 464, 491, 490), (490, 491, 518, 517), (517, 518, 545, 544), (544, 545, 572, 571), (571, 572, 599, 598), (598, 599, 626, 625), (625, 626, 653, 652), (652, 653, 680, 679), (679, 680, 707, 706), (706, 707, 734, 733), (733, 734, 761, 760), (760, 761, 788, 787), (787, 788, 815, 814), (814, 815, 842, 841), (841, 842, 437, 436), (437, 438, 465, 464), (464, 465, 492, 491), (491, 492, 519, 518), (518, 519, 546, 545), (545, 546, 573, 572), (572, 573, 600, 599), (599, 600, 627, 626), (626, 627, 654, 653), (653, 654, 681, 680), (680, 681, 708, 707), (707, 708, 735, 734), (734, 735, 762, 761), (761, 762, 789, 788), (788, 789, 816, 815), (815, 816, 843, 842), (842, 843, 438, 437), (438, 439, 466, 465), (465, 466, 493, 492), (492, 493, 520, 519), (519, 520, 547, 546), (546, 547, 574, 573), (573, 574, 601, 600), (600, 601, 628, 627), (627, 628, 655, 654), (654, 655, 682, 681), (681, 682, 709, 708), (708, 709, 736, 735), (735, 736, 763, 762), (762, 763, 790, 789), (789, 790, 817, 816), (816, 817, 844, 843), (843, 844, 439, 438), (439, 440, 467, 466), (466, 467, 494, 493), (493, 494, 521, 520), (520, 521, 548, 547), (547, 548, 575, 574), (574, 575, 602, 601), (601, 602, 629, 628), (628, 629, 656, 655), (655, 656, 683, 682), (682, 683, 710, 709), (709, 710, 737, 736), (736, 737, 764, 763), (763, 764, 791, 790), (790, 791, 818, 817), (817, 818, 845, 844), (844, 845, 440, 439), (440, 441, 468, 467), (467, 468, 495, 494), (494, 495, 522, 521), (521, 522, 549, 548), (548, 549, 576, 575), (575, 576, 603, 602), (602, 603, 630, 629), (629, 630, 657, 656), (656, 657, 684, 683), (683, 684, 711, 710), (710, 711, 738, 737), (737, 738, 765, 764), (764, 765, 792, 791), (791, 792, 819, 818), (818, 819, 846, 845), (845, 846, 441, 440), (441, 442, 469, 468), (468, 469, 496, 495), (495, 496, 523, 522), (522, 523, 550, 549), (549, 550, 577, 576), (576, 577, 604, 603), (603, 604, 631, 630), (630, 631, 658, 657), (657, 658, 685, 684), (684, 685, 712, 711), (711, 712, 739, 738), (738, 739, 766, 765), (765, 766, 793, 792), (792, 793, 820, 819), (819, 820, 847, 846), (846, 847, 442, 441), (442, 443, 470, 469), (469, 470, 497, 496), (496, 497, 524, 523), (523, 524, 551, 550), (550, 551, 578, 577), (577, 578, 605, 604), (604, 605, 632, 631), (631, 632, 659, 658), (658, 659, 686, 685), (685, 686, 713, 712), (712, 713, 740, 739), (739, 740, 767, 766), (766, 767, 794, 793), (793, 794, 821, 820), (820, 821, 848, 847), (847, 848, 443, 442), (470, 443, 848, 821, 794, 767, 740, 713, 686, 659, 632, 605, 578, 551, 524, 497), (400, 414, 401), (369, 356, 370), (339, 326, 340), (280, 294, 281), (660, 687, 859, 858), (471, 498, 852, 851), (687, 714, 860, 859), (498, 525, 853, 852), (714, 741, 861, 860), (525, 552, 854, 853), (741, 768, 862, 861), (552, 579, 855, 854), (768, 795, 863, 862), (579, 606, 856, 855), (795, 822, 864, 863), (606, 633, 857, 856), (417, 444, 850, 849), (822, 417, 849, 864), (633, 660, 858, 857), (444, 471, 851, 850), (863, 864, 880, 879), (856, 857, 873, 872), (849, 850, 866, 865), (864, 849, 865, 880), (857, 858, 874, 873), (850, 851, 867, 866), (858, 859, 875, 874), (851, 852, 868, 867), (859, 860, 876, 875), (852, 853, 869, 868), (860, 861, 877, 876), (853, 854, 870, 869), (861, 862, 878, 877), (854, 855, 871, 870), (862, 863, 879, 878), (855, 856, 872, 871), (869, 870, 886, 885), (877, 878, 894, 893), (870, 871, 887, 886), (878, 879, 895, 894), (871, 872, 888, 887), (879, 880, 896, 895), (872, 873, 889, 888), (865, 866, 882, 881), (880, 865, 881, 896), (873, 874, 890, 889), (866, 867, 883, 882), (874, 875, 891, 890), (867, 868, 884, 883), (875, 876, 892, 891), (868, 869, 885, 884), (876, 877, 893, 892), (890, 891, 907, 906), (883, 884, 900, 899), (891, 892, 908, 907), (884, 885, 901, 900), (892, 893, 909, 908), (885, 886, 902, 901), (893, 894, 910, 909), (886, 887, 903, 902), (894, 895, 911, 910), (887, 888, 904, 903), (895, 896, 912, 911), (888, 889, 905, 904), (881, 882, 898, 897), (896, 881, 897, 912), (889, 890, 906, 905), (882, 883, 899, 898), (911, 912, 928, 927), (904, 905, 921, 920), (897, 898, 914, 913), (912, 897, 913, 928), (905, 906, 922, 921), (898, 899, 915, 914), (906, 907, 923, 922), (899, 900, 916, 915), (907, 908, 924, 923), (900, 901, 917, 916), (908, 909, 925, 924), (901, 902, 918, 917), (909, 910, 926, 925), (902, 903, 919, 918), (910, 911, 927, 926), (903, 904, 920, 919), (917, 918, 934, 933), (925, 926, 942, 941), (918, 919, 935, 934), (926, 927, 943, 942), (919, 920, 936, 935), (927, 928, 944, 943), (920, 921, 937, 936), (913, 914, 930, 929), (928, 913, 929, 944), (921, 922, 938, 937), (914, 915, 931, 930), (922, 923, 939, 938), (915, 916, 932, 931), (923, 924, 940, 939), (916, 917, 933, 932), (924, 925, 941, 940), (964, 965, 952, 953), (970, 971, 946, 947), (971, 972, 945, 946), (963, 1092, 1093, 1100, 1110, 1104, 1105, 954), (961, 962, 955, 956), (967, 968, 949, 950), (960, 961, 956, 957), (969, 970, 947, 948), (968, 1128, 1124, 1137, 1138, 949), (962, 963, 954, 955), (966, 967, 950, 951), (972, 959, 958, 945), (965, 966, 951, 952), (959, 960, 957, 958), (979, 978, 968, 967), (980, 979, 967, 966), (974, 973, 972, 971), (987, 986, 961, 960), (975, 974, 971, 970), (986, 985, 962, 961), (981, 980, 966, 965), (977, 976, 969, 1095, 1091, 1079, 1072, 1116, 1113, 1114), (978, 977, 1114, 1131, 1126, 1128, 968), (984, 983, 1129, 1112, 1115, 1071, 1078, 1090, 1092, 963), (988, 987, 960, 959), (985, 984, 963, 962), (976, 975, 970, 969), (982, 981, 965, 964), (973, 988, 959, 972), (983, 982, 964, 1127, 1125, 1130, 1129), (933, 934, 983, 984), (929, 930, 987, 988), (940, 941, 976, 977), (936, 937, 980, 981), (932, 933, 984, 985), (943, 944, 973, 974), (939, 940, 977, 978), (931, 932, 985, 986), (935, 936, 981, 982), (938, 939, 978, 979), (942, 943, 974, 975), (930, 931, 986, 987), (934, 935, 982, 983), (937, 938, 979, 980), (941, 942, 975, 976), (944, 929, 988, 973), (991, 992, 1005, 1004), (996, 997, 1013, 1012), (992, 993, 1006, 1005), (997, 998, 1014, 1013), (993, 994, 1007, 1006), (998, 999, 1015, 1014), (994, 995, 1008, 1007), (999, 1000, 1016, 1015), (995, 1073, 1119, 1120, 1009, 1008), (1000, 1001, 1017, 1016), (989, 990, 1003, 1002), (1001, 989, 1002, 1017), (990, 991, 1004, 1003), (1009, 1010, 1026, 1025), (1002, 1003, 1019, 1018), (1017, 1002, 1018, 1033), (1010, 1011, 1027, 1026), (1003, 1004, 1020, 1019), (1011, 1012, 1028, 1027), (1004, 1005, 1021, 1020), (1012, 1013, 1029, 1028), (1005, 1006, 1022, 1021), (1013, 1014, 1030, 1029), (1006, 1007, 1023, 1022), (1014, 1015, 1031, 1030), (1007, 1008, 1024, 1023), (1015, 1016, 1032, 1031), (1008, 1009, 1025, 1024), (1016, 1017, 1033, 1032), (1030, 1031, 1036, 1037), (1029, 1030, 1037, 1038), (1028, 1029, 1038, 1039), (1027, 1028, 1039, 1040), (1026, 1027, 1040, 1041), (1018, 1019, 1048, 1049), (1032, 1033, 1034, 1035), (1031, 1032, 1035, 1036), (1025, 1026, 1041, 1042), (1024, 1025, 1042, 1043), (1023, 1024, 1043, 1044), (1022, 1023, 1044, 1045), (1021, 1022, 1045, 1046), (1020, 1021, 1046, 1047), (1019, 1020, 1047, 1048), (1033, 1018, 1049, 1034), (341, 1037, 354), (341, 340, 1037), (385, 1049, 386), (385, 384, 1049), (265, 1045, 266), (265, 416, 1045), (309, 1041, 310), (309, 296, 1041), (1041, 1040, 310), (310, 1040, 311), (311, 1040, 324), (1039, 325, 324), (1039, 324, 1040), (325, 1039, 326), (1039, 1038, 326), (1038, 340, 326), (1037, 340, 1038), (1037, 1036, 354), (354, 1036, 355), (356, 355, 1036), (1036, 1035, 356), (1035, 370, 356), (1035, 1034, 370), (370, 1034, 371), (384, 371, 1034), (1049, 384, 1034), (1049, 1048, 386), (386, 1048, 399), (400, 399, 1048), (1048, 1047, 400), (400, 1047, 414), (1047, 1046, 414), (414, 1046, 415), (416, 415, 1046), (1045, 416, 1046), (1045, 1044, 266), (266, 1044, 279), (280, 279, 1044), (1044, 1043, 280), (280, 1043, 294), (1043, 1042, 294), (294, 1042, 295), (296, 295, 1042), (1041, 296, 1042), (947, 946, 1051, 1052), (956, 955, 1058, 1059), (951, 950, 1054, 1055), (948, 947, 1052, 1053), (945, 958, 1061, 1050), (950, 949, 1136, 1135, 1146, 1054), (954, 1105, 1108, 1102, 1097, 1096, 1057), (953, 952, 1056, 1144, 1134, 1133), (957, 956, 1059, 1060), (958, 957, 1060, 1061), (955, 954, 1057, 1058), (952, 951, 1055, 1056), (946, 945, 1050, 1051), (949, 1138, 1136), (1056, 1055, 1140, 1141, 1145), (1060, 1059, 1068, 1069), (1053, 1052, 1064, 1065), (1051, 1050, 1062, 1063), (1058, 1057, 1066, 1067), (1052, 1051, 1063, 1064), (1059, 1058, 1067, 1068), (1055, 1054, 1143, 1142, 1140), (1050, 1061, 1070, 1062), (1054, 1146, 1143), (1061, 1060, 1069, 1070), (1057, 1096, 1086, 1085, 1066), (1065, 1064, 998), (993, 1067, 1066), (1068, 1067, 992), (995, 994, 1080, 1083, 1088), (992, 991, 1068), (1064, 1063, 999), (991, 1069, 1068), (1069, 991, 990), (995, 1074, 1073), (1070, 1069, 990), (1070, 990, 989), (1070, 989, 1001), (1062, 1070, 1001), (1062, 1001, 1000), (1063, 1062, 1000), (1063, 1000, 999), (998, 1064, 999), (1067, 993, 992), (998, 997, 1065), (997, 1081, 1082, 1065), (994, 993, 1066), (1117, 1118, 1122, 996, 1012, 1011), (1106, 1182, 1183, 1107), (1132, 1208, 1215, 1139), (1078, 1154, 1166, 1090), (1109, 1185, 1182, 1106), (1132, 1139, 1123, 1127, 964, 953), (1133, 1209, 1208, 1132), (1133, 1132, 953), (1071, 1147, 1154, 1078), (1075, 1076, 1089, 996), (1106, 1107, 1111, 1101, 1094, 1095, 969, 948), (1105, 1181, 1184, 1108), (1114, 1190, 1207, 1131), (1077, 1153, 1150, 1074), (1104, 1180, 1181, 1105), (1099, 1098, 1103, 1109, 1106, 948, 1053), (1145, 1144, 1056), (1122, 1075, 996), (1130, 1206, 1205, 1129), (1121, 1117, 1011, 1010), (1075, 1151, 1152, 1076), (1082, 1087, 1099, 1053, 1065), (1101, 1177, 1170, 1094), (1126, 1202, 1204, 1128), (1122, 1198, 1151, 1075), (1085, 1080, 994, 1066), (1111, 1187, 1177, 1101), (1089, 1084, 1081, 997, 996), (1127, 1203, 1201, 1125), (1074, 1150, 1149, 1073), (1100, 1176, 1186, 1110), (1131, 1207, 1202, 1126), (1073, 1149, 1195, 1119), (1099, 1175, 1174, 1098), (1120, 1121, 1010, 1009), (1125, 1201, 1206, 1130), (1088, 1077, 1074, 995), (1213, 1200, 1199, 1215), (1207, 1190, 1189, 1188, 1205, 1206), (1170, 1177, 1176, 1169), (1218, 1219, 1222, 1211, 1210, 1220, 1221, 1217), (1192, 1148, 1147, 1191), (1179, 1174, 1173, 1178), (1163, 1158, 1157, 1160, 1159, 1156, 1161, 1162), (1174, 1175, 1163, 1162, 1172, 1173), (1167, 1171, 1170, 1169, 1168, 1166), (1148, 1155, 1154, 1147), (1177, 1187, 1186, 1176), (1189, 1192, 1191, 1188), (1194, 1193, 1197, 1196, 1195), (1185, 1179, 1178, 1184), (1187, 1183, 1180, 1186), (1211, 1212, 1214, 1213, 1215, 1208, 1209, 1210), (1183, 1182, 1185, 1184, 1181, 1180), (1160, 1165, 1152, 1153, 1164, 1159), (1202, 1207, 1206, 1201), (1200, 1204, 1202, 1201, 1203, 1199), (1155, 1167, 1166, 1154), (1152, 1151, 1198, 1194, 1195, 1149, 1150, 1153), (1217, 1216, 1218), (1091, 1167, 1155, 1079), (1134, 1210, 1209, 1133), (1108, 1184, 1178, 1102), (1081, 1157, 1158, 1082), (1136, 1212, 1211, 1135), (1103, 1179, 1185, 1109), (1082, 1158, 1163, 1087), (1138, 1214, 1212, 1136), (1110, 1186, 1180, 1104), (1080, 1156, 1159, 1083), (1137, 1213, 1214, 1138), (1107, 1183, 1187, 1111), (1084, 1160, 1157, 1081), (1124, 1200, 1213, 1137), (1102, 1178, 1173, 1097), (1086, 1162, 1161, 1085), (1139, 1215, 1199, 1123), (1098, 1174, 1179, 1103), (1085, 1161, 1156, 1080), (1140, 1216, 1217, 1141), (1112, 1188, 1191, 1115), (1083, 1159, 1164, 1088), (1142, 1218, 1216, 1140), (1116, 1192, 1189, 1113), (1089, 1165, 1160, 1084), (1146, 1222, 1219, 1143), (1129, 1205, 1188, 1112), (1076, 1152, 1165, 1089), (1145, 1221, 1220, 1144), (1113, 1189, 1190, 1114), (1088, 1164, 1153, 1077), (1141, 1217, 1221, 1145), (1072, 1148, 1192, 1116), (1092, 1168, 1169, 1093), (1143, 1219, 1218, 1142), (1121, 1197, 1193, 1117), (1090, 1166, 1168, 1092), (1144, 1220, 1210, 1134), (1117, 1193, 1194, 1118), (1095, 1171, 1167, 1091), (1135, 1211, 1222, 1146), (1119, 1195, 1196, 1120), (1094, 1170, 1171, 1095), (1120, 1196, 1197, 1121), (1093, 1169, 1176, 1100), (1118, 1194, 1198, 1122), (1096, 1172, 1162, 1086), (1123, 1199, 1203, 1127), (1097, 1173, 1172, 1096), (1115, 1191, 1147, 1071), (1128, 1204, 1200, 1124), (1087, 1163, 1175, 1099), (1079, 1155, 1148, 1072), (829, 1238, 1223, 424), (802, 1237, 1238, 829), (775, 1236, 1237, 802), (748, 1235, 1236, 775), (721, 1234, 1235, 748), (694, 1233, 1234, 721), (667, 1232, 1233, 694), (640, 1231, 1232, 667), (613, 1230, 1231, 640), (586, 1229, 1230, 613), (559, 1228, 1229, 586), (532, 1227, 1228, 559), (505, 1226, 1227, 532), (478, 1225, 1226, 505), (451, 1224, 1225, 478), (424, 1223, 1224, 451), (828, 1254, 1239, 423), (801, 1253, 1254, 828), (774, 1252, 1253, 801), (747, 1251, 1252, 774), (720, 1250, 1251, 747), (693, 1249, 1250, 720), (666, 1248, 1249, 693), (639, 1247, 1248, 666), (612, 1246, 1247, 639), (585, 1245, 1246, 612), (558, 1244, 1245, 585), (531, 1243, 1244, 558), (504, 1242, 1243, 531), (477, 1241, 1242, 504), (450, 1240, 1241, 477), (423, 1239, 1240, 450), (1254, 1270, 1255, 1239), (1253, 1269, 1270, 1254), (1252, 1268, 1269, 1253), (1251, 1267, 1268, 1252), (1250, 1266, 1267, 1251), (1249, 1265, 1266, 1250), (1248, 1264, 1265, 1249), (1247, 1263, 1264, 1248), (1246, 1262, 1263, 1247), (1245, 1261, 1262, 1246), (1244, 1260, 1261, 1245), (1243, 1259, 1260, 1244), (1242, 1258, 1259, 1243), (1241, 1257, 1258, 1242), (1240, 1256, 1257, 1241), (1239, 1255, 1256, 1240), (501, 1283, 528), (1282, 555, 528), (1281, 555, 1282), (474, 1284, 501), (1281, 582, 555), (744, 717, 1275), (1280, 582, 1281), (447, 1285, 474), (1280, 609, 582), (1286, 1285, 447), (1279, 609, 1280), (420, 1286, 447), (1279, 636, 609), (1284, 1283, 501), (1278, 636, 1279), (420, 1271, 1286), (825, 1271, 420), (1278, 663, 636), (1277, 663, 1278), (825, 1272, 1271), (1276, 690, 1277), (798, 1272, 825), (1283, 1282, 528), (798, 1273, 1272), (1275, 717, 1276), (771, 1273, 798), (690, 663, 1277), (771, 1274, 1273), (1274, 744, 1275), (744, 1274, 771), (717, 690, 1276), (1285, 1284, 474)])
me_sphere.materials.append(mat_material_001)
me_sphere.use_remesh_preserve_volume = False
me_sphere.use_remesh_preserve_attributes = False
me_sphere.use_mirror_vertex_groups = False
me_sphere.update()

# ---- objects
ob_cube_003 = bpy.data.objects.new('Cube.003', me_cube_003)
ob_camera = bpy.data.objects.new('Camera', cam_camera_001)
ob_bishop = bpy.data.objects.new('bishop', me_sphere)
ob_lamp = bpy.data.objects.new('Lamp', light_lamp)

# ---- transforms, parenting, visibility, modifiers, constraints
ob_cube_003.location = (-4.946, -3.772, 0.0)
ob_cube_003.scale = (1.0, 1.0, 0.25)
ob_cube_003.hide_select = True
ob_cube_003.lineart.crease_threshold = 0.0
ob_camera.location = (0.3696, -16.02, 3.091)
ob_camera.rotation_euler = (1.526, -0.0, -0.003228)
ob_camera.hide_select = True
ob_camera.lineart.crease_threshold = 0.0
ob_bishop.location = (1.058, -1.793, 4.322)
ob_bishop.rotation_euler = (0.0, -0.0, -0.0004242)
ob_bishop.scale = (0.245, 0.245, 0.245)
ob_bishop.lineart.crease_threshold = 0.0
_m = ob_bishop.modifiers.new('Decimate', 'DECIMATE')
_m.ratio = 0.5313
ob_lamp.location = (36.46, -14.91, 46.09)
ob_lamp.rotation_euler = (0.6503, 0.05522, 1.224)
ob_lamp.scale = (0.5741, 0.8575, 0.9219)
ob_lamp.lock_rotations_4d = False
ob_lamp.empty_display_type = 'ARROWS'
ob_lamp.color = (0.0, 0.0, 0.0, 0.0)
ob_lamp.hide_select = True
ob_lamp.lineart.crease_threshold = 0.0

# ---- collection membership
col_collection_1.objects.link(ob_cube_003)
col_collection_1.objects.link(ob_camera)
col_collection_1.objects.link(ob_bishop)
col_collection_1.objects.link(ob_lamp)

# ---- scene / render settings (as saved in the file)
scene.camera = ob_camera
scene.frame_start = 0; scene.frame_end = 0; scene.frame_set(0)
scene.render.engine = 'BLENDER_EEVEE_NEXT'
scene.render.image_settings.color_mode = 'RGB'
scene.render.image_settings.color_depth = '16'
scene.render.image_settings.compression = 10
scene.render.resolution_y = 1200
scene.render.fps = 60
scene.render.dither_intensity = 0.0
scene.render.film_transparent = True
scene.render.use_sequencer = False
scene.render.line_thickness_mode = 'RELATIVE'
scene.render.line_thickness = 0.1
scene.cycles.use_denoising = False
scene.cycles.samples = 128
scene.cycles.sampling_pattern = 'TABULATED_SOBOL'
scene.cycles.light_sampling_threshold = 0.0
scene.cycles.use_adaptive_sampling = False
scene.cycles.use_light_tree = False
scene.cycles.blur_glossy = 0.0
scene.cycles.sample_clamp_indirect = 0.0
scene.view_settings.view_transform = 'Standard'
bpy.context.view_layer.update()
